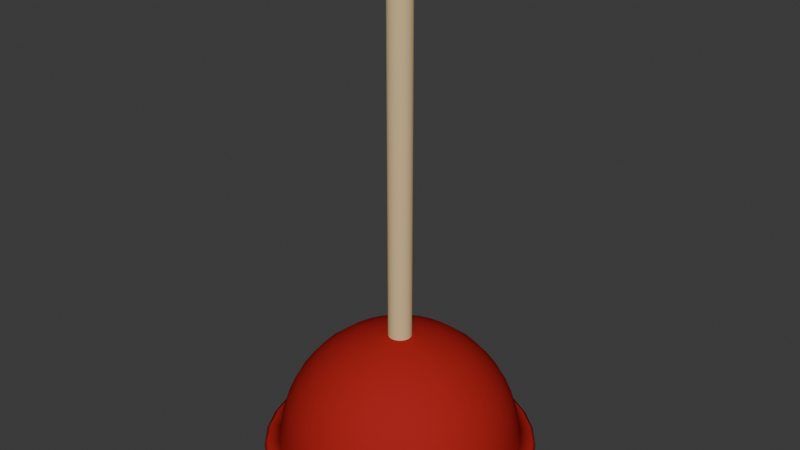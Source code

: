 # Source: pieza1Nave.blend  (saved by Blender 4.0.36; exported with 4.5.12 LTS)
import bpy
from mathutils import Matrix  # noqa: F401  (used for matrix-valued properties, if any)

bpy.ops.wm.read_factory_settings(use_empty=True)
scene = bpy.context.scene
scene.name = 'Scene'

# ---- collections
col_collection = bpy.data.collections.new('Collection'); scene.collection.children.link(col_collection)

# ---- materials (node trees are filled in below, after node groups)
mat_pasticomate = bpy.data.materials.new('PasticoMate')
mat_pasticomate.alpha_threshold = 0.0
mat_pasticomate.use_backface_culling = True
mat_pasticomate.use_transparent_shadow = False
mat_pasticomate.roughness = 0.5
mat_pasticomate.line_color = (0.0, 0.0, 0.0, 1.0)
mat_madera = bpy.data.materials.new('Madera')
mat_madera.use_transparent_shadow = False

# ---- material node trees
mat_pasticomate.use_nodes = True; mat_pasticomate.node_tree.nodes.clear()
_N = mat_pasticomate.node_tree.nodes; _L = mat_pasticomate.node_tree.links
n0 = _N.new('ShaderNodeOutputMaterial'); n0.name = 'Material Output'; n0.location = (300, 300)
n1 = _N.new('ShaderNodeBsdfPrincipled'); n1.name = 'Principled BSDF'; n1.location = (10, 300)
n1.inputs[0].default_value = (0.4015, 0.02008, 0.02008, 1.0)
n1.inputs[2].default_value = 0.8955
n1.inputs[3].default_value = 1.0
_L.new(n1.outputs[0], n0.inputs[0])
n0.is_active_output = True
mat_madera.use_nodes = True; mat_madera.node_tree.nodes.clear()
_N = mat_madera.node_tree.nodes; _L = mat_madera.node_tree.links
n0 = _N.new('ShaderNodeBsdfPrincipled'); n0.name = 'Principled BSDF'; n0.location = (10, 300)
n0.inputs[0].default_value = (0.7111, 0.537, 0.2802, 1.0)
n0.inputs[2].default_value = 1.0
n0.inputs[3].default_value = 1.0
n1 = _N.new('ShaderNodeOutputMaterial'); n1.name = 'Material Output'; n1.location = (300, 300)
_L.new(n0.outputs[0], n1.inputs[0])
n1.is_active_output = True

# ---- world
world_world = bpy.data.worlds.new('World'); scene.world = world_world
world_world.use_nodes = True; world_world.node_tree.nodes.clear()
_N = world_world.node_tree.nodes; _L = world_world.node_tree.links
n0 = _N.new('ShaderNodeOutputWorld'); n0.name = 'World Output'; n0.location = (300, 300)
n1 = _N.new('ShaderNodeBackground'); n1.name = 'Background'; n1.location = (10, 300)
n1.inputs[0].default_value = (0.05088, 0.05088, 0.05088, 1.0)
_L.new(n1.outputs[0], n0.inputs[0])
n0.is_active_output = True
world_world.color = (0.05088, 0.05088, 0.05088)
world_world.use_sun_shadow = False
world_world.sun_shadow_jitter_overblur = 0.0

# ---- meshes
me_cylinder = bpy.data.meshes.new('Cylinder')
me_cylinder.from_pydata([(0.0, 1.0, 0.6424), (4.748e-10, 0.7252, 2.617), (0.1951, 0.9808, 0.6424), (0.1415, 0.7113, 2.617), (0.3827, 0.9239, 0.6424), (0.2775, 0.67, 2.617), (0.5556, 0.8315, 0.6424), (0.4029, 0.603, 2.617), (0.7071, 0.7071, 0.6424), (0.5128, 0.5128, 2.617), (0.8315, 0.5556, 0.6424), (0.603, 0.4029, 2.617), (0.9239, 0.3827, 0.6424), (0.67, 0.2775, 2.617), (0.9808, 0.1951, 0.6424), (0.7113, 0.1415, 2.617), (1.0, 1.421e-14, 0.6424), (0.7252, -9.497e-10, 2.617), (0.9808, -0.1951, 0.6424), (0.7113, -0.1415, 2.617), (0.9239, -0.3827, 0.6424), (0.67, -0.2775, 2.617), (0.8315, -0.5556, 0.6424), (0.603, -0.4029, 2.617), (0.7071, -0.7071, 0.6424), (0.5128, -0.5128, 2.617), (0.5556, -0.8315, 0.6424), (0.4029, -0.603, 2.617), (0.3827, -0.9239, 0.6424), (0.2775, -0.67, 2.617), (0.1951, -0.9808, 0.6424), (0.1415, -0.7113, 2.617), (0.0, -1.0, 0.6424), (4.748e-10, -0.7252, 2.617), (-0.1951, -0.9808, 0.6424), (-0.1415, -0.7113, 2.617), (-0.3827, -0.9239, 0.6424), (-0.2775, -0.67, 2.617), (-0.5556, -0.8315, 0.6424), (-0.4029, -0.603, 2.617), (-0.7071, -0.7071, 0.6424), (-0.5128, -0.5128, 2.617), (-0.8315, -0.5556, 0.6424), (-0.603, -0.4029, 2.617), (-0.9239, -0.3827, 0.6424), (-0.67, -0.2775, 2.617), (-0.9808, -0.1951, 0.6424), (-0.7113, -0.1415, 2.617), (-1.0, 1.421e-14, 0.6424), (-0.7252, -9.497e-10, 2.617), (-0.9808, 0.1951, 0.6424), (-0.7113, 0.1415, 2.617), (-0.9239, 0.3827, 0.6424), (-0.67, 0.2775, 2.617), (-0.8315, 0.5556, 0.6424), (-0.603, 0.4029, 2.617), (-0.7071, 0.7071, 0.6424), (-0.5128, 0.5128, 2.617), (-0.5556, 0.8315, 0.6424), (-0.4029, 0.603, 2.617), (-0.3827, 0.9239, 0.6424), (-0.2775, 0.67, 2.617), (-0.1951, 0.9808, 0.6424), (-0.1415, 0.7113, 2.617), (0.0, 1.0, 2.594), (0.1951, 0.9808, 2.594), (0.3827, 0.9239, 2.594), (0.5556, 0.8315, 2.594), (0.7071, 0.7071, 2.594), (0.8315, 0.5556, 2.594), (0.9239, 0.3827, 2.594), (0.9808, 0.1951, 2.594), (1.0, 1.421e-14, 2.594), (0.9808, -0.1951, 2.594), (0.9239, -0.3827, 2.594), (0.8315, -0.5556, 2.594), (0.7071, -0.7071, 2.594), (0.5556, -0.8315, 2.594), (0.3827, -0.9239, 2.594), (0.1951, -0.9808, 2.594), (0.0, -1.0, 2.594), (-0.1951, -0.9808, 2.594), (-0.3827, -0.9239, 2.594), (-0.5556, -0.8315, 2.594), (-0.7071, -0.7071, 2.594), (-0.8315, -0.5556, 2.594), (-0.9239, -0.3827, 2.594), (-0.9808, -0.1951, 2.594), (-1.0, 1.421e-14, 2.594), (-0.9808, 0.1951, 2.594), (-0.9239, 0.3827, 2.594), (-0.8315, 0.5556, 2.594), (-0.7071, 0.7071, 2.594), (-0.5556, 0.8315, 2.594), (-0.3827, 0.9239, 2.594), (-0.1951, 0.9808, 2.594), (0.0, 5.71, 0.5427), (0.0, 8.545, 0.3626), (0.0, 10.08, 0.1273), (0.0, 10.28, 0.0), (0.3911, 1.966, 0.6401), (0.7673, 3.857, 0.603), (1.114, 5.6, 0.5427), (1.418, 7.127, 0.4615), (1.667, 8.381, 0.3626), (1.852, 9.312, 0.2498), (1.966, 9.886, 0.1273), (2.005, 10.08, 0.0), (0.7673, 1.852, 0.6401), (1.505, 3.633, 0.603), (2.185, 5.275, 0.5427), (2.781, 6.714, 0.4615), (3.27, 7.895, 0.3626), (3.633, 8.772, 0.2498), (3.857, 9.312, 0.1273), (3.933, 9.495, 0.0), (1.114, 1.667, 0.6401), (2.185, 3.27, 0.603), (3.172, 4.747, 0.5427), (4.037, 6.042, 0.4615), (4.747, 7.105, 0.3626), (5.275, 7.895, 0.2498), (5.6, 8.381, 0.1273), (5.71, 8.545, 0.0), (1.418, 1.418, 0.6401), (2.781, 2.781, 0.603), (4.037, 4.037, 0.5427), (5.138, 5.138, 0.4615), (6.042, 6.042, 0.3626), (6.714, 6.714, 0.2498), (7.127, 7.127, 0.1273), (7.267, 7.267, 0.0), (1.667, 1.114, 0.6401), (3.27, 2.185, 0.603), (4.747, 3.172, 0.5427), (6.042, 4.037, 0.4615), (7.105, 4.747, 0.3626), (7.895, 5.275, 0.2498), (8.381, 5.6, 0.1273), (8.545, 5.71, 0.0), (0.0, 1.421e-14, 0.6526), (1.852, 0.7673, 0.6401), (3.633, 1.505, 0.603), (5.275, 2.185, 0.5427), (6.714, 2.781, 0.4615), (7.895, 3.27, 0.3626), (8.772, 3.633, 0.2498), (9.312, 3.857, 0.1273), (9.495, 3.933, 0.0), (1.966, 0.3911, 0.6401), (3.857, 0.7673, 0.603), (5.6, 1.114, 0.5427), (7.127, 1.418, 0.4615), (8.381, 1.667, 0.3626), (9.312, 1.852, 0.2498), (9.886, 1.966, 0.1273), (10.08, 2.005, 0.0), (2.005, -1.149e-07, 0.6401), (3.933, -2.297e-07, 0.603), (5.71, -5.36e-07, 0.5427), (7.267, 1.531e-07, 0.4615), (8.545, -9.188e-07, 0.3626), (9.495, 4.594e-07, 0.2498), (10.08, -9.188e-07, 0.1273), (10.28, -1.685e-06, 0.0), (1.966, -0.3911, 0.6401), (3.857, -0.7673, 0.603), (5.6, -1.114, 0.5427), (7.127, -1.418, 0.4615), (8.381, -1.667, 0.3626), (9.312, -1.852, 0.2498), (9.886, -1.966, 0.1273), (10.08, -2.005, 0.0), (1.852, -0.7673, 0.6401), (3.633, -1.505, 0.603), (5.275, -2.185, 0.5427), (6.714, -2.781, 0.4615), (7.895, -3.27, 0.3626), (8.772, -3.633, 0.2498), (9.312, -3.857, 0.1273), (9.495, -3.933, 0.0), (1.667, -1.114, 0.6401), (3.27, -2.185, 0.603), (4.747, -3.172, 0.5427), (6.042, -4.037, 0.4615), (7.105, -4.747, 0.3626), (7.895, -5.275, 0.2498), (8.381, -5.6, 0.1273), (8.545, -5.71, 0.0), (1.418, -1.418, 0.6401), (2.781, -2.781, 0.603), (4.037, -4.037, 0.5427), (5.138, -5.138, 0.4615), (6.042, -6.042, 0.3626), (6.714, -6.714, 0.2498), (7.127, -7.127, 0.1273), (7.267, -7.267, 0.0), (1.114, -1.667, 0.6401), (2.185, -3.27, 0.603), (3.172, -4.747, 0.5427), (4.037, -6.042, 0.4615), (4.747, -7.105, 0.3626), (5.275, -7.895, 0.2498), (5.6, -8.381, 0.1273), (5.71, -8.545, 0.0), (0.7673, -1.852, 0.6401), (1.505, -3.633, 0.603), (2.185, -5.275, 0.5427), (2.781, -6.714, 0.4615), (3.27, -7.895, 0.3626), (3.633, -8.772, 0.2498), (3.857, -9.312, 0.1273), (3.933, -9.495, 0.0), (0.3911, -1.966, 0.6401), (0.7673, -3.857, 0.603), (1.114, -5.6, 0.5427), (1.418, -7.127, 0.4615), (1.667, -8.381, 0.3626), (1.852, -9.312, 0.2498), (1.966, -9.886, 0.1273), (2.005, -10.08, 0.0), (-7.657e-08, -2.005, 0.6401), (-5.36e-07, -3.933, 0.603), (-9.954e-07, -5.71, 0.5427), (-1.531e-07, -7.267, 0.4615), (-1.072e-06, -8.545, 0.3626), (3.063e-07, -9.495, 0.2498), (-1.378e-06, -10.08, 0.1273), (-3.369e-06, -10.28, 0.0), (-0.3911, -1.966, 0.6401), (-0.7673, -3.857, 0.603), (-1.114, -5.6, 0.5427), (-1.418, -7.127, 0.4615), (-1.667, -8.381, 0.3626), (-1.852, -9.312, 0.2498), (-1.966, -9.886, 0.1273), (-2.005, -10.08, 0.0), (-0.7673, -1.852, 0.6401), (-1.505, -3.633, 0.603), (-2.185, -5.275, 0.5427), (-2.781, -6.714, 0.4615), (-3.27, -7.895, 0.3626), (-3.633, -8.772, 0.2498), (-3.857, -9.312, 0.1273), (-3.933, -9.495, 0.0), (-1.114, -1.667, 0.6401), (-2.185, -3.27, 0.603), (-3.172, -4.747, 0.5427), (-4.037, -6.042, 0.4615), (-4.747, -7.105, 0.3626), (-5.275, -7.895, 0.2498), (-5.6, -8.381, 0.1273), (-5.71, -8.545, 0.0), (-1.418, -1.418, 0.6401), (-2.781, -2.781, 0.603), (-4.037, -4.037, 0.5427), (-5.138, -5.138, 0.4615), (-6.042, -6.042, 0.3626), (-6.714, -6.714, 0.2498), (-7.127, -7.127, 0.1273), (-7.267, -7.267, 0.0), (-1.667, -1.114, 0.6401), (-3.27, -2.185, 0.603), (-4.747, -3.172, 0.5427), (-6.042, -4.037, 0.4615), (-7.105, -4.747, 0.3626), (-7.895, -5.275, 0.2498), (-8.381, -5.6, 0.1273), (-8.545, -5.71, 0.0), (-1.852, -0.7673, 0.6401), (-3.633, -1.505, 0.603), (-5.275, -2.185, 0.5427), (-6.714, -2.781, 0.4615), (-7.895, -3.27, 0.3626), (-8.772, -3.633, 0.2498), (-9.312, -3.857, 0.1273), (-9.495, -3.933, 0.0), (-1.966, -0.3911, 0.6401), (-3.857, -0.7673, 0.603), (-5.6, -1.114, 0.5427), (-7.127, -1.418, 0.4615), (-8.381, -1.667, 0.3626), (-9.312, -1.852, 0.2498), (-9.886, -1.966, 0.1273), (-10.08, -2.005, 0.0), (-2.005, 1.914e-07, 0.6401), (-3.933, 5.36e-07, 0.603), (-5.71, 1.531e-06, 0.5427), (-7.267, 3.063e-07, 0.4615), (-8.545, 1.685e-06, 0.3626), (-9.495, 1.531e-07, 0.2498), (-10.08, 2.757e-06, 0.1273), (-10.28, 4.594e-06, 0.0), (-1.966, 0.3911, 0.6401), (-3.857, 0.7673, 0.603), (-5.6, 1.114, 0.5427), (-7.127, 1.418, 0.4615), (-8.381, 1.667, 0.3626), (-9.312, 1.852, 0.2498), (-9.886, 1.966, 0.1273), (-10.08, 2.005, 0.0), (-1.852, 0.7673, 0.6401), (-3.633, 1.505, 0.603), (-5.275, 2.185, 0.5427), (-6.714, 2.781, 0.4615), (-7.895, 3.27, 0.3626), (-8.772, 3.633, 0.2498), (-9.312, 3.857, 0.1273), (-9.495, 3.933, 0.0), (-1.667, 1.114, 0.6401), (-3.27, 2.185, 0.603), (-4.747, 3.172, 0.5427), (-6.042, 4.037, 0.4615), (-7.105, 4.747, 0.3626), (-7.895, 5.275, 0.2498), (-8.381, 5.6, 0.1273), (-8.545, 5.71, 0.0), (-1.418, 1.418, 0.6401), (-2.781, 2.781, 0.603), (-4.037, 4.037, 0.5427), (-5.138, 5.138, 0.4615), (-6.042, 6.042, 0.3626), (-6.714, 6.714, 0.2498), (-7.127, 7.127, 0.1273), (-7.267, 7.267, 0.0), (-1.114, 1.667, 0.6401), (-2.185, 3.27, 0.603), (-3.172, 4.747, 0.5427), (-4.037, 6.042, 0.4615), (-4.747, 7.105, 0.3626), (-5.275, 7.895, 0.2498), (-5.6, 8.381, 0.1273), (-5.71, 8.545, 0.0), (-0.7673, 1.852, 0.6401), (-1.505, 3.633, 0.603), (-2.185, 5.275, 0.5427), (-2.781, 6.714, 0.4615), (-3.27, 7.895, 0.3626), (-3.633, 8.772, 0.2498), (-3.857, 9.312, 0.1273), (-3.933, 9.495, 0.0), (-0.3911, 1.966, 0.6401), (-0.7673, 3.857, 0.603), (-1.114, 5.6, 0.5427), (-1.418, 7.127, 0.4615), (-1.667, 8.381, 0.3626), (-1.852, 9.312, 0.2498), (-1.966, 9.886, 0.1273), (-2.005, 10.08, 0.0), (1.531e-07, 2.005, 0.6401), (6.891e-07, 3.933, 0.603), (9.188e-07, 7.267, 0.4615), (6.126e-07, 9.495, 0.2498), (-1.852e-07, 11.3, 0.0), (2.205, 11.09, 0.0), (4.326, 10.44, 0.0), (6.281, 9.4, 0.0), (7.994, 7.994, 0.0), (9.4, 6.281, 0.0), (10.44, 4.326, 0.0), (11.09, 2.205, 0.0), (11.3, -1.977e-06, 0.0), (11.09, -2.205, 0.0), (10.44, -4.326, 0.0), (9.4, -6.281, 0.0), (7.994, -7.994, 0.0), (6.281, -9.4, 0.0), (4.326, -10.44, 0.0), (2.205, -11.09, 0.0), (-3.891e-06, -11.3, 0.0), (-2.205, -11.09, 0.0), (-4.326, -10.44, 0.0), (-6.281, -9.4, 0.0), (-7.994, -7.994, 0.0), (-9.4, -6.281, 0.0), (-10.44, -4.326, 0.0), (-11.09, -2.205, 0.0), (-11.3, 4.929e-06, 0.0), (-11.09, 2.205, 0.0), (-10.44, 4.326, 0.0), (-9.399, 6.281, 0.0), (-7.994, 7.994, 0.0), (-6.281, 9.4, 0.0), (-4.326, 10.44, 0.0), (-2.205, 11.09, 0.0), (-1.852e-07, 11.3, -0.0494), (2.205, 11.09, -0.0494), (4.326, 10.44, -0.0494), (6.281, 9.4, -0.0494), (7.994, 7.994, -0.0494), (9.4, 6.281, -0.0494), (10.44, 4.326, -0.0494), (11.09, 2.205, -0.0494), (11.3, -1.977e-06, -0.0494), (11.09, -2.205, -0.0494), (10.44, -4.326, -0.0494), (9.4, -6.281, -0.0494), (7.994, -7.994, -0.0494), (6.281, -9.4, -0.0494), (4.326, -10.44, -0.0494), (2.205, -11.09, -0.0494), (-3.891e-06, -11.3, -0.0494), (-2.205, -11.09, -0.0494), (-4.326, -10.44, -0.0494), (-6.281, -9.4, -0.0494), (-7.994, -7.994, -0.0494), (-9.4, -6.281, -0.0494), (-10.44, -4.326, -0.0494), (-11.09, -2.205, -0.0494), (-11.3, 4.929e-06, -0.0494), (-11.09, 2.205, -0.0494), (-10.44, 4.326, -0.0494), (-9.399, 6.281, -0.0494), (-7.994, 7.994, -0.0494), (-6.281, 9.4, -0.0494), (-4.326, 10.44, -0.0494), (-2.205, 11.09, -0.0494), (4.064e-08, 10.17, -0.0494), (1.985, 9.979, -0.0494), (3.894, 9.4, -0.0494), (5.652, 8.46, -0.0494), (7.194, 7.194, -0.0494), (8.46, 5.652, -0.0494), (9.4, 3.894, -0.0494), (9.979, 1.985, -0.0494), (10.17, -1.68e-06, -0.0494), (9.979, -1.985, -0.0494), (9.4, -3.894, -0.0494), (8.46, -5.652, -0.0494), (7.194, -7.194, -0.0494), (5.652, -8.46, -0.0494), (3.894, -9.4, -0.0494), (1.985, -9.979, -0.0494), (-3.295e-06, -10.17, -0.0494), (-1.985, -9.979, -0.0494), (-3.894, -9.4, -0.0494), (-5.652, -8.46, -0.0494), (-7.194, -7.194, -0.0494), (-8.46, -5.652, -0.0494), (-9.4, -3.894, -0.0494), (-9.979, -1.985, -0.0494), (-10.17, 4.536e-06, -0.0494), (-9.979, 1.985, -0.0494), (-9.4, 3.894, -0.0494), (-8.46, 5.652, -0.0494), (-7.194, 7.194, -0.0494), (-5.652, 8.46, -0.0494), (-3.893, 9.4, -0.0494), (-1.985, 9.979, -0.0494), (9.654e-07, 5.868, 0.2043), (1.145, 5.755, 0.2043), (2.246, 5.421, 0.2043), (3.26, 4.879, 0.2043), (4.149, 4.149, 0.2043), (4.879, 3.26, 0.2043), (5.421, 2.246, 0.2043), (5.755, 1.145, 0.2043), (5.868, -5.01e-07, 0.2043), (5.755, -1.145, 0.2043), (5.421, -2.246, 0.2043), (4.879, -3.26, 0.2043), (4.149, -4.149, 0.2043), (3.26, -4.879, 0.2043), (2.246, -5.421, 0.2043), (1.145, -5.755, 0.2043), (-9.583e-07, -5.868, 0.2043), (-1.145, -5.755, 0.2043), (-2.246, -5.421, 0.2043), (-3.26, -4.879, 0.2043), (-4.149, -4.149, 0.2043), (-4.879, -3.26, 0.2043), (-5.421, -2.246, 0.2043), (-5.755, -1.145, 0.2043), (-5.868, 3.084e-06, 0.2043), (-5.755, 1.145, 0.2043), (-5.421, 2.246, 0.2043), (-4.879, 3.26, 0.2043), (-4.149, 4.149, 0.2043), (-3.26, 4.879, 0.2043), (-2.246, 5.421, 0.2043), (-1.145, 5.755, 0.2043), (2.26, 11.36, -0.009572), (-2.377e-07, 11.59, -0.009572), (4.434, 10.7, -0.009572), (6.437, 9.634, -0.009572), (8.193, 8.193, -0.009572), (9.634, 6.437, -0.009572), (10.7, 4.434, -0.009572), (11.36, 2.26, -0.009572), (11.59, -2.049e-06, -0.009572), (11.36, -2.26, -0.009572), (10.7, -4.434, -0.009572), (9.634, -6.437, -0.009572), (8.193, -8.193, -0.009572), (6.437, -9.634, -0.009572), (4.434, -10.7, -0.009572), (2.26, -11.36, -0.009572), (-4.036e-06, -11.59, -0.009572), (-2.26, -11.36, -0.009572), (-4.434, -10.7, -0.009572), (-6.437, -9.634, -0.009572), (-8.193, -8.193, -0.009572), (-9.634, -6.437, -0.009572), (-10.7, -4.434, -0.009572), (-11.36, -2.26, -0.009572), (-11.59, 5.029e-06, -0.009572), (-11.36, 2.26, -0.009572), (-10.7, 4.434, -0.009572), (-9.634, 6.437, -0.009572), (-8.193, 8.193, -0.009572), (-6.437, 9.634, -0.009572), (-4.434, 10.7, -0.009572), (-2.26, 11.36, -0.009572), (2.26, 11.36, -0.03983), (-2.377e-07, 11.59, -0.03983), (4.434, 10.7, -0.03983), (6.437, 9.634, -0.03983), (8.193, 8.193, -0.03983), (9.634, 6.437, -0.03983), (10.7, 4.434, -0.03983), (11.36, 2.26, -0.03983), (11.59, -2.049e-06, -0.03983), (11.36, -2.26, -0.03983), (10.7, -4.434, -0.03983), (9.634, -6.437, -0.03983), (8.193, -8.193, -0.03983), (6.437, -9.634, -0.03983), (4.434, -10.7, -0.03983), (2.26, -11.36, -0.03983), (-4.036e-06, -11.59, -0.03983), (-2.26, -11.36, -0.03983), (-4.434, -10.7, -0.03983), (-6.437, -9.634, -0.03983), (-8.193, -8.193, -0.03983), (-9.634, -6.437, -0.03983), (-10.7, -4.434, -0.03983), (-11.36, -2.26, -0.03983), (-11.59, 5.029e-06, -0.03983), (-11.36, 2.26, -0.03983), (-10.7, 4.434, -0.03983), (-9.634, 6.437, -0.03983), (-8.193, 8.193, -0.03983), (-6.437, 9.634, -0.03983), (-4.434, 10.7, -0.03983), (-2.26, 11.36, -0.03983)], [], [(64, 1, 3, 65), (65, 3, 5, 66), (66, 5, 7, 67), (67, 7, 9, 68), (68, 9, 11, 69), (69, 11, 13, 70), (70, 13, 15, 71), (71, 15, 17, 72), (72, 17, 19, 73), (73, 19, 21, 74), (74, 21, 23, 75), (75, 23, 25, 76), (76, 25, 27, 77), (77, 27, 29, 78), (78, 29, 31, 79), (79, 31, 33, 80), (80, 33, 35, 81), (81, 35, 37, 82), (82, 37, 39, 83), (83, 39, 41, 84), (84, 41, 43, 85), (85, 43, 45, 86), (86, 45, 47, 87), (87, 47, 49, 88), (88, 49, 51, 89), (89, 51, 53, 90), (90, 53, 55, 91), (91, 55, 57, 92), (92, 57, 59, 93), (93, 59, 61, 94), (3, 1, 63, 61, 59, 57, 55, 53, 51, 49, 47, 45, 43, 41, 39, 37, 35, 33, 31, 29, 27, 25, 23, 21, 19, 17, 15, 13, 11, 9, 7, 5), (94, 61, 63, 95), (95, 63, 1, 64), (62, 95, 64, 0), (60, 94, 95, 62), (58, 93, 94, 60), (56, 92, 93, 58), (54, 91, 92, 56), (52, 90, 91, 54), (50, 89, 90, 52), (48, 88, 89, 50), (46, 87, 88, 48), (44, 86, 87, 46), (42, 85, 86, 44), (40, 84, 85, 42), (38, 83, 84, 40), (36, 82, 83, 38), (34, 81, 82, 36), (32, 80, 81, 34), (30, 79, 80, 32), (28, 78, 79, 30), (26, 77, 78, 28), (24, 76, 77, 26), (22, 75, 76, 24), (20, 74, 75, 22), (18, 73, 74, 20), (16, 72, 73, 18), (14, 71, 72, 16), (12, 70, 71, 14), (10, 69, 70, 12), (8, 68, 69, 10), (6, 67, 68, 8), (4, 66, 67, 6), (2, 65, 66, 4), (0, 64, 65, 2), (99, 98, 106, 107), (349, 140, 100), (350, 349, 100, 101), (96, 350, 101, 102), (351, 96, 102, 103), (97, 351, 103, 104), (352, 97, 104, 105), (98, 352, 105, 106), (106, 105, 113, 114), (107, 106, 114, 115), (100, 140, 108), (101, 100, 108, 109), (102, 101, 109, 110), (103, 102, 110, 111), (104, 103, 111, 112), (105, 104, 112, 113), (110, 109, 117, 118), (111, 110, 118, 119), (112, 111, 119, 120), (113, 112, 120, 121), (114, 113, 121, 122), (115, 114, 122, 123), (108, 140, 116), (109, 108, 116, 117), (122, 121, 129, 130), (123, 122, 130, 131), (116, 140, 124), (117, 116, 124, 125), (118, 117, 125, 126), (119, 118, 126, 127), (120, 119, 127, 128), (121, 120, 128, 129), (127, 126, 134, 135), (128, 127, 135, 136), (129, 128, 136, 137), (130, 129, 137, 138), (131, 130, 138, 139), (124, 140, 132), (125, 124, 132, 133), (126, 125, 133, 134), (139, 138, 147, 148), (132, 140, 141), (133, 132, 141, 142), (134, 133, 142, 143), (135, 134, 143, 144), (136, 135, 144, 145), (137, 136, 145, 146), (138, 137, 146, 147), (144, 143, 151, 152), (145, 144, 152, 153), (146, 145, 153, 154), (147, 146, 154, 155), (148, 147, 155, 156), (141, 140, 149), (142, 141, 149, 150), (143, 142, 150, 151), (156, 155, 163, 164), (149, 140, 157), (150, 149, 157, 158), (151, 150, 158, 159), (152, 151, 159, 160), (153, 152, 160, 161), (154, 153, 161, 162), (155, 154, 162, 163), (161, 160, 168, 169), (162, 161, 169, 170), (163, 162, 170, 171), (164, 163, 171, 172), (157, 140, 165), (158, 157, 165, 166), (159, 158, 166, 167), (160, 159, 167, 168), (166, 165, 173, 174), (167, 166, 174, 175), (168, 167, 175, 176), (169, 168, 176, 177), (170, 169, 177, 178), (171, 170, 178, 179), (172, 171, 179, 180), (165, 140, 173), (178, 177, 185, 186), (179, 178, 186, 187), (180, 179, 187, 188), (173, 140, 181), (174, 173, 181, 182), (175, 174, 182, 183), (176, 175, 183, 184), (177, 176, 184, 185), (182, 181, 189, 190), (183, 182, 190, 191), (184, 183, 191, 192), (185, 184, 192, 193), (186, 185, 193, 194), (187, 186, 194, 195), (188, 187, 195, 196), (181, 140, 189), (194, 193, 201, 202), (195, 194, 202, 203), (196, 195, 203, 204), (189, 140, 197), (190, 189, 197, 198), (191, 190, 198, 199), (192, 191, 199, 200), (193, 192, 200, 201), (199, 198, 206, 207), (200, 199, 207, 208), (201, 200, 208, 209), (202, 201, 209, 210), (203, 202, 210, 211), (204, 203, 211, 212), (197, 140, 205), (198, 197, 205, 206), (211, 210, 218, 219), (212, 211, 219, 220), (205, 140, 213), (206, 205, 213, 214), (207, 206, 214, 215), (208, 207, 215, 216), (209, 208, 216, 217), (210, 209, 217, 218), (215, 214, 222, 223), (216, 215, 223, 224), (217, 216, 224, 225), (218, 217, 225, 226), (219, 218, 226, 227), (220, 219, 227, 228), (213, 140, 221), (214, 213, 221, 222), (227, 226, 234, 235), (228, 227, 235, 236), (221, 140, 229), (222, 221, 229, 230), (223, 222, 230, 231), (224, 223, 231, 232), (225, 224, 232, 233), (226, 225, 233, 234), (232, 231, 239, 240), (233, 232, 240, 241), (234, 233, 241, 242), (235, 234, 242, 243), (236, 235, 243, 244), (229, 140, 237), (230, 229, 237, 238), (231, 230, 238, 239), (244, 243, 251, 252), (237, 140, 245), (238, 237, 245, 246), (239, 238, 246, 247), (240, 239, 247, 248), (241, 240, 248, 249), (242, 241, 249, 250), (243, 242, 250, 251), (249, 248, 256, 257), (250, 249, 257, 258), (251, 250, 258, 259), (252, 251, 259, 260), (245, 140, 253), (246, 245, 253, 254), (247, 246, 254, 255), (248, 247, 255, 256), (253, 140, 261), (254, 253, 261, 262), (255, 254, 262, 263), (256, 255, 263, 264), (257, 256, 264, 265), (258, 257, 265, 266), (259, 258, 266, 267), (260, 259, 267, 268), (265, 264, 272, 273), (266, 265, 273, 274), (267, 266, 274, 275), (268, 267, 275, 276), (261, 140, 269), (262, 261, 269, 270), (263, 262, 270, 271), (264, 263, 271, 272), (270, 269, 277, 278), (271, 270, 278, 279), (272, 271, 279, 280), (273, 272, 280, 281), (274, 273, 281, 282), (275, 274, 282, 283), (276, 275, 283, 284), (269, 140, 277), (282, 281, 289, 290), (283, 282, 290, 291), (284, 283, 291, 292), (277, 140, 285), (278, 277, 285, 286), (279, 278, 286, 287), (280, 279, 287, 288), (281, 280, 288, 289), (286, 285, 293, 294), (287, 286, 294, 295), (288, 287, 295, 296), (289, 288, 296, 297), (290, 289, 297, 298), (291, 290, 298, 299), (292, 291, 299, 300), (285, 140, 293), (298, 297, 305, 306), (299, 298, 306, 307), (300, 299, 307, 308), (293, 140, 301), (294, 293, 301, 302), (295, 294, 302, 303), (296, 295, 303, 304), (297, 296, 304, 305), (303, 302, 310, 311), (304, 303, 311, 312), (305, 304, 312, 313), (306, 305, 313, 314), (307, 306, 314, 315), (308, 307, 315, 316), (301, 140, 309), (302, 301, 309, 310), (315, 314, 322, 323), (316, 315, 323, 324), (309, 140, 317), (310, 309, 317, 318), (311, 310, 318, 319), (312, 311, 319, 320), (313, 312, 320, 321), (314, 313, 321, 322), (320, 319, 327, 328), (321, 320, 328, 329), (322, 321, 329, 330), (323, 322, 330, 331), (324, 323, 331, 332), (317, 140, 325), (318, 317, 325, 326), (319, 318, 326, 327), (332, 331, 339, 340), (325, 140, 333), (326, 325, 333, 334), (327, 326, 334, 335), (328, 327, 335, 336), (329, 328, 336, 337), (330, 329, 337, 338), (331, 330, 338, 339), (336, 335, 343, 344), (337, 336, 344, 345), (338, 337, 345, 346), (339, 338, 346, 347), (340, 339, 347, 348), (333, 140, 341), (334, 333, 341, 342), (335, 334, 342, 343), (348, 347, 98, 99), (341, 140, 349), (342, 341, 349, 350), (343, 342, 350, 96), (344, 343, 96, 351), (345, 344, 351, 97), (346, 345, 97, 352), (347, 346, 352, 98), (340, 348, 384, 383), (284, 292, 377, 376), (204, 212, 367, 366), (228, 236, 370, 369), (172, 180, 363, 362), (148, 156, 360, 359), (244, 252, 372, 371), (107, 115, 355, 354), (300, 308, 379, 378), (99, 107, 354, 353), (220, 228, 369, 368), (164, 172, 362, 361), (316, 324, 381, 380), (292, 300, 378, 377), (236, 244, 371, 370), (180, 188, 364, 363), (123, 131, 357, 356), (332, 340, 383, 382), (260, 268, 374, 373), (348, 99, 353, 384), (308, 316, 380, 379), (252, 260, 373, 372), (139, 148, 359, 358), (115, 123, 356, 355), (276, 284, 376, 375), (196, 204, 366, 365), (324, 332, 382, 381), (131, 139, 358, 357), (268, 276, 375, 374), (212, 220, 368, 367), (188, 196, 365, 364), (156, 164, 361, 360), (382, 383, 511, 510), (403, 402, 530, 531), (355, 356, 484, 483), (381, 382, 510, 509), (402, 401, 529, 530), (354, 355, 483, 481), (380, 381, 509, 508), (401, 400, 528, 529), (353, 354, 481, 482), (379, 380, 508, 507), (400, 399, 527, 528), (378, 379, 507, 506), (399, 398, 526, 527), (377, 378, 506, 505), (398, 397, 525, 526), (376, 377, 505, 504), (397, 396, 524, 525), (375, 376, 504, 503), (396, 395, 523, 524), (374, 375, 503, 502), (395, 394, 522, 523), (373, 374, 502, 501), (394, 393, 521, 522), (372, 373, 501, 500), (393, 392, 520, 521), (371, 372, 500, 499), (392, 391, 519, 520), (370, 371, 499, 498), (391, 390, 518, 519), (385, 416, 544, 514), (369, 370, 498, 497), (390, 389, 517, 518), (415, 416, 448, 447), (402, 403, 435, 434), (389, 390, 422, 421), (416, 385, 417, 448), (403, 404, 436, 435), (390, 391, 423, 422), (404, 405, 437, 436), (391, 392, 424, 423), (405, 406, 438, 437), (392, 393, 425, 424), (406, 407, 439, 438), (393, 394, 426, 425), (407, 408, 440, 439), (394, 395, 427, 426), (408, 409, 441, 440), (395, 396, 428, 427), (409, 410, 442, 441), (396, 397, 429, 428), (410, 411, 443, 442), (397, 398, 430, 429), (411, 412, 444, 443), (398, 399, 431, 430), (385, 386, 418, 417), (412, 413, 445, 444), (399, 400, 432, 431), (386, 387, 419, 418), (413, 414, 446, 445), (400, 401, 433, 432), (387, 388, 420, 419), (414, 415, 447, 446), (401, 402, 434, 433), (388, 389, 421, 420), (418, 419, 451, 450), (445, 446, 478, 477), (432, 433, 465, 464), (419, 420, 452, 451), (446, 447, 479, 478), (433, 434, 466, 465), (420, 421, 453, 452), (447, 448, 480, 479), (434, 435, 467, 466), (421, 422, 454, 453), (448, 417, 449, 480), (435, 436, 468, 467), (422, 423, 455, 454), (436, 437, 469, 468), (423, 424, 456, 455), (437, 438, 470, 469), (424, 425, 457, 456), (438, 439, 471, 470), (425, 426, 458, 457), (439, 440, 472, 471), (426, 427, 459, 458), (440, 441, 473, 472), (427, 428, 460, 459), (441, 442, 474, 473), (428, 429, 461, 460), (442, 443, 475, 474), (429, 430, 462, 461), (443, 444, 476, 475), (430, 431, 463, 462), (417, 418, 450, 449), (444, 445, 477, 476), (431, 432, 464, 463), (450, 451, 452, 453, 454, 455, 456, 457, 458, 459, 460, 461, 462, 463, 464, 465, 466, 467, 468, 469, 470, 471, 472, 473, 474, 475, 476, 477, 478, 479, 480, 449), (495, 496, 528, 527), (481, 483, 515, 513), (509, 510, 542, 541), (496, 497, 529, 528), (483, 484, 516, 515), (510, 511, 543, 542), (497, 498, 530, 529), (484, 485, 517, 516), (511, 512, 544, 543), (498, 499, 531, 530), (485, 486, 518, 517), (512, 482, 514, 544), (499, 500, 532, 531), (486, 487, 519, 518), (500, 501, 533, 532), (487, 488, 520, 519), (501, 502, 534, 533), (488, 489, 521, 520), (502, 503, 535, 534), (489, 490, 522, 521), (503, 504, 536, 535), (490, 491, 523, 522), (504, 505, 537, 536), (491, 492, 524, 523), (505, 506, 538, 537), (492, 493, 525, 524), (506, 507, 539, 538), (493, 494, 526, 525), (507, 508, 540, 539), (494, 495, 527, 526), (482, 481, 513, 514), (508, 509, 541, 540), (356, 357, 485, 484), (404, 403, 531, 532), (383, 384, 512, 511), (357, 358, 486, 485), (405, 404, 532, 533), (384, 353, 482, 512), (358, 359, 487, 486), (406, 405, 533, 534), (359, 360, 488, 487), (407, 406, 534, 535), (360, 361, 489, 488), (408, 407, 535, 536), (361, 362, 490, 489), (409, 408, 536, 537), (362, 363, 491, 490), (410, 409, 537, 538), (363, 364, 492, 491), (411, 410, 538, 539), (364, 365, 493, 492), (412, 411, 539, 540), (386, 385, 514, 513), (365, 366, 494, 493), (413, 412, 540, 541), (387, 386, 513, 515), (366, 367, 495, 494), (414, 413, 541, 542), (388, 387, 515, 516), (367, 368, 496, 495), (415, 414, 542, 543), (389, 388, 516, 517), (368, 369, 497, 496), (416, 415, 543, 544)])
me_cylinder.polygons.foreach_set('use_smooth', [True] * 514)
me_cylinder.polygons.foreach_set('material_index', [1, 1, 1, 1, 1, 1, 1, 1, 1, 1, 1, 1, 1, 1, 1, 1, 1, 1, 1, 1, 1, 1, 1, 1, 1, 1, 1, 1, 1, 1, 1, 1, 1, 1, 1, 1, 1, 1, 1, 1, 1, 1, 1, 1, 1, 1, 1, 1, 1, 1, 1, 1, 1, 1, 1, 1, 1, 1, 1, 1, 1, 1, 1, 1, 1, 0, 0, 0, 0, 0, 0, 0, 0, 0, 0, 0, 0, 0, 0, 0, 0, 0, 0, 0, 0, 0, 0, 0, 0, 0, 0, 0, 0, 0, 0, 0, 0, 0, 0, 0, 0, 0, 0, 0, 0, 0, 0, 0, 0, 0, 0, 0, 0, 0, 0, 0, 0, 0, 0, 0, 0, 0, 0, 0, 0, 0, 0, 0, 0, 0, 0, 0, 0, 0, 0, 0, 0, 0, 0, 0, 0, 0, 0, 0, 0, 0, 0, 0, 0, 0, 0, 0, 0, 0, 0, 0, 0, 0, 0, 0, 0, 0, 0, 0, 0, 0, 0, 0, 0, 0, 0, 0, 0, 0, 0, 0, 0, 0, 0, 0, 0, 0, 0, 0, 0, 0, 0, 0, 0, 0, 0, 0, 0, 0, 0, 0, 0, 0, 0, 0, 0, 0, 0, 0, 0, 0, 0, 0, 0, 0, 0, 0, 0, 0, 0, 0, 0, 0, 0, 0, 0, 0, 0, 0, 0, 0, 0, 0, 0, 0, 0, 0, 0, 0, 0, 0, 0, 0, 0, 0, 0, 0, 0, 0, 0, 0, 0, 0, 0, 0, 0, 0, 0, 0, 0, 0, 0, 0, 0, 0, 0, 0, 0, 0, 0, 0, 0, 0, 0, 0, 0, 0, 0, 0, 0, 0, 0, 0, 0, 0, 0, 0, 0, 0, 0, 0, 0, 0, 0, 0, 0, 0, 0, 0, 0, 0, 0, 0, 0, 0, 0, 0, 0, 0, 0, 0, 0, 0, 0, 0, 0, 0, 0, 0, 0, 0, 0, 0, 0, 0, 0, 0, 0, 0, 0, 0, 0, 0, 0, 0, 0, 0, 0, 0, 0, 0, 0, 0, 0, 0, 0, 0, 0, 0, 0, 0, 0, 0, 0, 0, 0, 0, 0, 0, 0, 0, 0, 0, 0, 0, 0, 0, 0, 0, 0, 0, 0, 0, 0, 0, 0, 0, 0, 0, 0, 0, 0, 0, 0, 0, 0, 0, 0, 0, 0, 0, 0, 0, 0, 0, 0, 0, 0, 0, 0, 0, 0, 0, 0, 0, 0, 0, 0, 0, 0, 0, 0, 0, 0, 0, 0, 0, 0, 0, 0, 0, 0, 0, 0, 0, 0, 0, 0, 0, 0, 0, 0, 0, 0, 0, 0, 0, 0, 0, 0, 0, 0, 0, 0, 0, 0, 0, 0, 0, 0, 0, 0, 0, 0, 0, 0, 0, 0, 0, 0, 0, 0, 0, 0, 0, 0, 0, 0, 0, 0, 0, 0, 0, 0, 0, 0, 0, 0, 0, 0, 0, 0, 0, 0, 0, 0, 0, 0, 0, 0, 0, 0, 0, 0, 0, 0, 0, 0, 0, 0, 0, 0, 0, 0, 0, 0, 0, 0, 0, 0, 0, 0, 0, 0, 0, 0, 0, 0, 0])
_uv = me_cylinder.uv_layers.new(name='UVMap')
_uv.uv.foreach_set('vector', [1.0, 0.9879, 1.0, 1.0, 0.9688, 1.0, 0.9688, 0.9879, 0.9688, 0.9879, 0.9688, 1.0, 0.9375, 1.0, 0.9375, 0.9879, 0.9375, 0.9879, 0.9375, 1.0, 0.9062, 1.0, 0.9062, 0.9879, 0.9062, 0.9879, 0.9062, 1.0, 0.875, 1.0, 0.875, 0.9879, 0.875, 0.9879, 0.875, 1.0, 0.8438, 1.0, 0.8438, 0.9879, 0.8438, 0.9879, 0.8438, 1.0, 0.8125, 1.0, 0.8125, 0.9879, 0.8125, 0.9879, 0.8125, 1.0, 0.7812, 1.0, 0.7812, 0.9879, 0.7812, 0.9879, 0.7812, 1.0, 0.75, 1.0, 0.75, 0.9879, 0.75, 0.9879, 0.75, 1.0, 0.7188, 1.0, 0.7188, 0.9879, 0.7188, 0.9879, 0.7188, 1.0, 0.6875, 1.0, 0.6875, 0.9879, 0.6875, 0.9879, 0.6875, 1.0, 0.6562, 1.0, 0.6562, 0.9879, 0.6562, 0.9879, 0.6562, 1.0, 0.625, 1.0, 0.625, 0.9879, 0.625, 0.9879, 0.625, 1.0, 0.5938, 1.0, 0.5938, 0.9879, 0.5938, 0.9879, 0.5938, 1.0, 0.5625, 1.0, 0.5625, 0.9879, 0.5625, 0.9879, 0.5625, 1.0, 0.5312, 1.0, 0.5312, 0.9879, 0.5312, 0.9879, 0.5312, 1.0, 0.5, 1.0, 0.5, 0.9879, 0.5, 0.9879, 0.5, 1.0, 0.4688, 1.0, 0.4688, 0.9879, 0.4688, 0.9879, 0.4688, 1.0, 0.4375, 1.0, 0.4375, 0.9879, 0.4375, 0.9879, 0.4375, 1.0, 0.4062, 1.0, 0.4062, 0.9879, 0.4062, 0.9879, 0.4062, 1.0, 0.375, 1.0, 0.375, 0.9879, 0.375, 0.9879, 0.375, 1.0, 0.3438, 1.0, 0.3438, 0.9879, 0.3438, 0.9879, 0.3438, 1.0, 0.3125, 1.0, 0.3125, 0.9879, 0.3125, 0.9879, 0.3125, 1.0, 0.2812, 1.0, 0.2812, 0.9879, 0.2812, 0.9879, 0.2812, 1.0, 0.25, 1.0, 0.25, 0.9879, 0.25, 0.9879, 0.25, 1.0, 0.2188, 1.0, 0.2188, 0.9879, 0.2188, 0.9879, 0.2188, 1.0, 0.1875, 1.0, 0.1875, 0.9879, 0.1875, 0.9879, 0.1875, 1.0, 0.1562, 1.0, 0.1562, 0.9879, 0.1562, 0.9879, 0.1562, 1.0, 0.125, 1.0, 0.125, 0.9879, 0.125, 0.9879, 0.125, 1.0, 0.09375, 1.0, 0.09375, 0.9879, 0.09375, 0.9879, 0.09375, 1.0, 0.0625, 1.0, 0.0625, 0.9879, 0.2968, 0.4854, 0.25, 0.49, 0.2032, 0.4854, 0.1582, 0.4717, 0.1167, 0.4496, 0.08029, 0.4197, 0.05045, 0.3833, 0.02827, 0.3418, 0.01461, 0.2968, 0.01, 0.25, 0.01461, 0.2032, 0.02827, 0.1582, 0.05045, 0.1167, 0.08029, 0.08029, 0.1167, 0.05045, 0.1582, 0.02827, 0.2032, 0.01461, 0.25, 0.01, 0.2968, 0.01461, 0.3418, 0.02827, 0.3833, 0.05045, 0.4197, 0.08029, 0.4496, 0.1167, 0.4717, 0.1582, 0.4854, 0.2032, 0.49, 0.25, 0.4854, 0.2968, 0.4717, 0.3418, 0.4496, 0.3833, 0.4197, 0.4197, 0.3833, 0.4496, 0.3418, 0.4717, 0.0625, 0.9879, 0.0625, 1.0, 0.03125, 1.0, 0.03125, 0.9879, 0.03125, 0.9879, 0.03125, 1.0, 0.0, 1.0, 0.0, 0.9879, 0.03125, 0.5, 0.03125, 0.9879, 0.0, 0.9879, 0.0, 0.5, 0.0625, 0.5, 0.0625, 0.9879, 0.03125, 0.9879, 0.03125, 0.5, 0.09375, 0.5, 0.09375, 0.9879, 0.0625, 0.9879, 0.0625, 0.5, 0.125, 0.5, 0.125, 0.9879, 0.09375, 0.9879, 0.09375, 0.5, 0.1562, 0.5, 0.1562, 0.9879, 0.125, 0.9879, 0.125, 0.5, 0.1875, 0.5, 0.1875, 0.9879, 0.1562, 0.9879, 0.1562, 0.5, 0.2188, 0.5, 0.2188, 0.9879, 0.1875, 0.9879, 0.1875, 0.5, 0.25, 0.5, 0.25, 0.9879, 0.2188, 0.9879, 0.2188, 0.5, 0.2812, 0.5, 0.2812, 0.9879, 0.25, 0.9879, 0.25, 0.5, 0.3125, 0.5, 0.3125, 0.9879, 0.2812, 0.9879, 0.2812, 0.5, 0.3438, 0.5, 0.3438, 0.9879, 0.3125, 0.9879, 0.3125, 0.5, 0.375, 0.5, 0.375, 0.9879, 0.3438, 0.9879, 0.3438, 0.5, 0.4062, 0.5, 0.4062, 0.9879, 0.375, 0.9879, 0.375, 0.5, 0.4375, 0.5, 0.4375, 0.9879, 0.4062, 0.9879, 0.4062, 0.5, 0.4688, 0.5, 0.4688, 0.9879, 0.4375, 0.9879, 0.4375, 0.5, 0.5, 0.5, 0.5, 0.9879, 0.4688, 0.9879, 0.4688, 0.5, 0.5312, 0.5, 0.5312, 0.9879, 0.5, 0.9879, 0.5, 0.5, 0.5625, 0.5, 0.5625, 0.9879, 0.5312, 0.9879, 0.5312, 0.5, 0.5938, 0.5, 0.5938, 0.9879, 0.5625, 0.9879, 0.5625, 0.5, 0.625, 0.5, 0.625, 0.9879, 0.5938, 0.9879, 0.5938, 0.5, 0.6562, 0.5, 0.6562, 0.9879, 0.625, 0.9879, 0.625, 0.5, 0.6875, 0.5, 0.6875, 0.9879, 0.6562, 0.9879, 0.6562, 0.5, 0.7188, 0.5, 0.7188, 0.9879, 0.6875, 0.9879, 0.6875, 0.5, 0.75, 0.5, 0.75, 0.9879, 0.7188, 0.9879, 0.7188, 0.5, 0.7812, 0.5, 0.7812, 0.9879, 0.75, 0.9879, 0.75, 0.5, 0.8125, 0.5, 0.8125, 0.9879, 0.7812, 0.9879, 0.7812, 0.5, 0.8438, 0.5, 0.8438, 0.9879, 0.8125, 0.9879, 0.8125, 0.5, 0.875, 0.5, 0.875, 0.9879, 0.8438, 0.9879, 0.8438, 0.5, 0.9062, 0.5, 0.9062, 0.9879, 0.875, 0.9879, 0.875, 0.5, 0.9375, 0.5, 0.9375, 0.9879, 0.9062, 0.9879, 0.9062, 0.5, 0.9688, 0.5, 0.9688, 0.9879, 0.9375, 0.9879, 0.9375, 0.5, 1.0, 0.5, 1.0, 0.9879, 0.9688, 0.9879, 0.9688, 0.5, 0.75, 0.5, 0.75, 0.5625, 0.7188, 0.5625, 0.7188, 0.5, 0.75, 0.9375, 0.7344, 1.0, 0.7188, 0.9375, 0.75, 0.875, 0.75, 0.9375, 0.7188, 0.9375, 0.7188, 0.875, 0.75, 0.8125, 0.75, 0.875, 0.7188, 0.875, 0.7188, 0.8125, 0.75, 0.75, 0.75, 0.8125, 0.7188, 0.8125, 0.7188, 0.75, 0.75, 0.6875, 0.75, 0.75, 0.7188, 0.75, 0.7188, 0.6875, 0.75, 0.625, 0.75, 0.6875, 0.7188, 0.6875, 0.7188, 0.625, 0.75, 0.5625, 0.75, 0.625, 0.7188, 0.625, 0.7188, 0.5625, 0.7188, 0.5625, 0.7188, 0.625, 0.6875, 0.625, 0.6875, 0.5625, 0.7188, 0.5, 0.7188, 0.5625, 0.6875, 0.5625, 0.6875, 0.5, 0.7188, 0.9375, 0.7031, 1.0, 0.6875, 0.9375, 0.7188, 0.875, 0.7188, 0.9375, 0.6875, 0.9375, 0.6875, 0.875, 0.7188, 0.8125, 0.7188, 0.875, 0.6875, 0.875, 0.6875, 0.8125, 0.7188, 0.75, 0.7188, 0.8125, 0.6875, 0.8125, 0.6875, 0.75, 0.7188, 0.6875, 0.7188, 0.75, 0.6875, 0.75, 0.6875, 0.6875, 0.7188, 0.625, 0.7188, 0.6875, 0.6875, 0.6875, 0.6875, 0.625, 0.6875, 0.8125, 0.6875, 0.875, 0.6562, 0.875, 0.6562, 0.8125, 0.6875, 0.75, 0.6875, 0.8125, 0.6562, 0.8125, 0.6562, 0.75, 0.6875, 0.6875, 0.6875, 0.75, 0.6562, 0.75, 0.6562, 0.6875, 0.6875, 0.625, 0.6875, 0.6875, 0.6562, 0.6875, 0.6562, 0.625, 0.6875, 0.5625, 0.6875, 0.625, 0.6562, 0.625, 0.6562, 0.5625, 0.6875, 0.5, 0.6875, 0.5625, 0.6562, 0.5625, 0.6562, 0.5, 0.6875, 0.9375, 0.6719, 1.0, 0.6562, 0.9375, 0.6875, 0.875, 0.6875, 0.9375, 0.6562, 0.9375, 0.6562, 0.875, 0.6562, 0.5625, 0.6562, 0.625, 0.625, 0.625, 0.625, 0.5625, 0.6562, 0.5, 0.6562, 0.5625, 0.625, 0.5625, 0.625, 0.5, 0.6562, 0.9375, 0.6406, 1.0, 0.625, 0.9375, 0.6562, 0.875, 0.6562, 0.9375, 0.625, 0.9375, 0.625, 0.875, 0.6562, 0.8125, 0.6562, 0.875, 0.625, 0.875, 0.625, 0.8125, 0.6562, 0.75, 0.6562, 0.8125, 0.625, 0.8125, 0.625, 0.75, 0.6562, 0.6875, 0.6562, 0.75, 0.625, 0.75, 0.625, 0.6875, 0.6562, 0.625, 0.6562, 0.6875, 0.625, 0.6875, 0.625, 0.625, 0.625, 0.75, 0.625, 0.8125, 0.5938, 0.8125, 0.5938, 0.75, 0.625, 0.6875, 0.625, 0.75, 0.5938, 0.75, 0.5938, 0.6875, 0.625, 0.625, 0.625, 0.6875, 0.5938, 0.6875, 0.5938, 0.625, 0.625, 0.5625, 0.625, 0.625, 0.5938, 0.625, 0.5938, 0.5625, 0.625, 0.5, 0.625, 0.5625, 0.5938, 0.5625, 0.5938, 0.5, 0.625, 0.9375, 0.6094, 1.0, 0.5938, 0.9375, 0.625, 0.875, 0.625, 0.9375, 0.5938, 0.9375, 0.5938, 0.875, 0.625, 0.8125, 0.625, 0.875, 0.5938, 0.875, 0.5938, 0.8125, 0.5938, 0.5, 0.5938, 0.5625, 0.5625, 0.5625, 0.5625, 0.5, 0.5938, 0.9375, 0.5781, 1.0, 0.5625, 0.9375, 0.5938, 0.875, 0.5938, 0.9375, 0.5625, 0.9375, 0.5625, 0.875, 0.5938, 0.8125, 0.5938, 0.875, 0.5625, 0.875, 0.5625, 0.8125, 0.5938, 0.75, 0.5938, 0.8125, 0.5625, 0.8125, 0.5625, 0.75, 0.5938, 0.6875, 0.5938, 0.75, 0.5625, 0.75, 0.5625, 0.6875, 0.5938, 0.625, 0.5938, 0.6875, 0.5625, 0.6875, 0.5625, 0.625, 0.5938, 0.5625, 0.5938, 0.625, 0.5625, 0.625, 0.5625, 0.5625, 0.5625, 0.75, 0.5625, 0.8125, 0.5312, 0.8125, 0.5312, 0.75, 0.5625, 0.6875, 0.5625, 0.75, 0.5312, 0.75, 0.5312, 0.6875, 0.5625, 0.625, 0.5625, 0.6875, 0.5312, 0.6875, 0.5312, 0.625, 0.5625, 0.5625, 0.5625, 0.625, 0.5312, 0.625, 0.5312, 0.5625, 0.5625, 0.5, 0.5625, 0.5625, 0.5312, 0.5625, 0.5312, 0.5, 0.5625, 0.9375, 0.5469, 1.0, 0.5312, 0.9375, 0.5625, 0.875, 0.5625, 0.9375, 0.5312, 0.9375, 0.5312, 0.875, 0.5625, 0.8125, 0.5625, 0.875, 0.5312, 0.875, 0.5312, 0.8125, 0.5312, 0.5, 0.5312, 0.5625, 0.5, 0.5625, 0.5, 0.5, 0.5312, 0.9375, 0.5156, 1.0, 0.5, 0.9375, 0.5312, 0.875, 0.5312, 0.9375, 0.5, 0.9375, 0.5, 0.875, 0.5312, 0.8125, 0.5312, 0.875, 0.5, 0.875, 0.5, 0.8125, 0.5312, 0.75, 0.5312, 0.8125, 0.5, 0.8125, 0.5, 0.75, 0.5312, 0.6875, 0.5312, 0.75, 0.5, 0.75, 0.5, 0.6875, 0.5312, 0.625, 0.5312, 0.6875, 0.5, 0.6875, 0.5, 0.625, 0.5312, 0.5625, 0.5312, 0.625, 0.5, 0.625, 0.5, 0.5625, 0.5, 0.6875, 0.5, 0.75, 0.4688, 0.75, 0.4687, 0.6875, 0.5, 0.625, 0.5, 0.6875, 0.4687, 0.6875, 0.4688, 0.625, 0.5, 0.5625, 0.5, 0.625, 0.4688, 0.625, 0.4688, 0.5625, 0.5, 0.5, 0.5, 0.5625, 0.4688, 0.5625, 0.4687, 0.5, 0.5, 0.9375, 0.4844, 1.0, 0.4688, 0.9375, 0.5, 0.875, 0.5, 0.9375, 0.4688, 0.9375, 0.4688, 0.875, 0.5, 0.8125, 0.5, 0.875, 0.4688, 0.875, 0.4688, 0.8125, 0.5, 0.75, 0.5, 0.8125, 0.4688, 0.8125, 0.4688, 0.75, 0.4688, 0.875, 0.4688, 0.9375, 0.4375, 0.9375, 0.4375, 0.875, 0.4688, 0.8125, 0.4688, 0.875, 0.4375, 0.875, 0.4375, 0.8125, 0.4688, 0.75, 0.4688, 0.8125, 0.4375, 0.8125, 0.4375, 0.75, 0.4687, 0.6875, 0.4688, 0.75, 0.4375, 0.75, 0.4375, 0.6875, 0.4688, 0.625, 0.4687, 0.6875, 0.4375, 0.6875, 0.4375, 0.625, 0.4688, 0.5625, 0.4688, 0.625, 0.4375, 0.625, 0.4375, 0.5625, 0.4687, 0.5, 0.4688, 0.5625, 0.4375, 0.5625, 0.4375, 0.5, 0.4688, 0.9375, 0.4531, 1.0, 0.4375, 0.9375, 0.4375, 0.625, 0.4375, 0.6875, 0.4062, 0.6875, 0.4062, 0.625, 0.4375, 0.5625, 0.4375, 0.625, 0.4062, 0.625, 0.4062, 0.5625, 0.4375, 0.5, 0.4375, 0.5625, 0.4062, 0.5625, 0.4062, 0.5, 0.4375, 0.9375, 0.4219, 1.0, 0.4062, 0.9375, 0.4375, 0.875, 0.4375, 0.9375, 0.4062, 0.9375, 0.4062, 0.875, 0.4375, 0.8125, 0.4375, 0.875, 0.4062, 0.875, 0.4062, 0.8125, 0.4375, 0.75, 0.4375, 0.8125, 0.4062, 0.8125, 0.4062, 0.75, 0.4375, 0.6875, 0.4375, 0.75, 0.4062, 0.75, 0.4062, 0.6875, 0.4062, 0.875, 0.4062, 0.9375, 0.375, 0.9375, 0.375, 0.875, 0.4062, 0.8125, 0.4062, 0.875, 0.375, 0.875, 0.375, 0.8125, 0.4062, 0.75, 0.4062, 0.8125, 0.375, 0.8125, 0.375, 0.75, 0.4062, 0.6875, 0.4062, 0.75, 0.375, 0.75, 0.375, 0.6875, 0.4062, 0.625, 0.4062, 0.6875, 0.375, 0.6875, 0.375, 0.625, 0.4062, 0.5625, 0.4062, 0.625, 0.375, 0.625, 0.375, 0.5625, 0.4062, 0.5, 0.4062, 0.5625, 0.375, 0.5625, 0.375, 0.5, 0.4062, 0.9375, 0.3906, 1.0, 0.375, 0.9375, 0.375, 0.625, 0.375, 0.6875, 0.3438, 0.6875, 0.3438, 0.625, 0.375, 0.5625, 0.375, 0.625, 0.3438, 0.625, 0.3438, 0.5625, 0.375, 0.5, 0.375, 0.5625, 0.3438, 0.5625, 0.3437, 0.5, 0.375, 0.9375, 0.3594, 1.0, 0.3438, 0.9375, 0.375, 0.875, 0.375, 0.9375, 0.3438, 0.9375, 0.3438, 0.875, 0.375, 0.8125, 0.375, 0.875, 0.3438, 0.875, 0.3438, 0.8125, 0.375, 0.75, 0.375, 0.8125, 0.3438, 0.8125, 0.3438, 0.75, 0.375, 0.6875, 0.375, 0.75, 0.3438, 0.75, 0.3438, 0.6875, 0.3438, 0.8125, 0.3438, 0.875, 0.3125, 0.875, 0.3125, 0.8125, 0.3438, 0.75, 0.3438, 0.8125, 0.3125, 0.8125, 0.3125, 0.75, 0.3438, 0.6875, 0.3438, 0.75, 0.3125, 0.75, 0.3125, 0.6875, 0.3438, 0.625, 0.3438, 0.6875, 0.3125, 0.6875, 0.3125, 0.625, 0.3438, 0.5625, 0.3438, 0.625, 0.3125, 0.625, 0.3125, 0.5625, 0.3437, 0.5, 0.3438, 0.5625, 0.3125, 0.5625, 0.3125, 0.5, 0.3438, 0.9375, 0.3281, 1.0, 0.3125, 0.9375, 0.3438, 0.875, 0.3438, 0.9375, 0.3125, 0.9375, 0.3125, 0.875, 0.3125, 0.5625, 0.3125, 0.625, 0.2812, 0.625, 0.2812, 0.5625, 0.3125, 0.5, 0.3125, 0.5625, 0.2812, 0.5625, 0.2812, 0.5, 0.3125, 0.9375, 0.2969, 1.0, 0.2812, 0.9375, 0.3125, 0.875, 0.3125, 0.9375, 0.2812, 0.9375, 0.2812, 0.875, 0.3125, 0.8125, 0.3125, 0.875, 0.2812, 0.875, 0.2812, 0.8125, 0.3125, 0.75, 0.3125, 0.8125, 0.2812, 0.8125, 0.2812, 0.75, 0.3125, 0.6875, 0.3125, 0.75, 0.2812, 0.75, 0.2812, 0.6875, 0.3125, 0.625, 0.3125, 0.6875, 0.2812, 0.6875, 0.2812, 0.625, 0.2812, 0.8125, 0.2812, 0.875, 0.25, 0.875, 0.25, 0.8125, 0.2812, 0.75, 0.2812, 0.8125, 0.25, 0.8125, 0.25, 0.75, 0.2812, 0.6875, 0.2812, 0.75, 0.25, 0.75, 0.25, 0.6875, 0.2812, 0.625, 0.2812, 0.6875, 0.25, 0.6875, 0.25, 0.625, 0.2812, 0.5625, 0.2812, 0.625, 0.25, 0.625, 0.25, 0.5625, 0.2812, 0.5, 0.2812, 0.5625, 0.25, 0.5625, 0.25, 0.5, 0.2812, 0.9375, 0.2656, 1.0, 0.25, 0.9375, 0.2812, 0.875, 0.2812, 0.9375, 0.25, 0.9375, 0.25, 0.875, 0.25, 0.5625, 0.25, 0.625, 0.2188, 0.625, 0.2188, 0.5625, 0.25, 0.5, 0.25, 0.5625, 0.2188, 0.5625, 0.2187, 0.5, 0.25, 0.9375, 0.2344, 1.0, 0.2188, 0.9375, 0.25, 0.875, 0.25, 0.9375, 0.2188, 0.9375, 0.2188, 0.875, 0.25, 0.8125, 0.25, 0.875, 0.2188, 0.875, 0.2188, 0.8125, 0.25, 0.75, 0.25, 0.8125, 0.2188, 0.8125, 0.2188, 0.75, 0.25, 0.6875, 0.25, 0.75, 0.2188, 0.75, 0.2188, 0.6875, 0.25, 0.625, 0.25, 0.6875, 0.2188, 0.6875, 0.2188, 0.625, 0.2188, 0.75, 0.2188, 0.8125, 0.1875, 0.8125, 0.1875, 0.75, 0.2188, 0.6875, 0.2188, 0.75, 0.1875, 0.75, 0.1875, 0.6875, 0.2188, 0.625, 0.2188, 0.6875, 0.1875, 0.6875, 0.1875, 0.625, 0.2188, 0.5625, 0.2188, 0.625, 0.1875, 0.625, 0.1875, 0.5625, 0.2187, 0.5, 0.2188, 0.5625, 0.1875, 0.5625, 0.1875, 0.5, 0.2188, 0.9375, 0.2031, 1.0, 0.1875, 0.9375, 0.2188, 0.875, 0.2188, 0.9375, 0.1875, 0.9375, 0.1875, 0.875, 0.2188, 0.8125, 0.2188, 0.875, 0.1875, 0.875, 0.1875, 0.8125, 0.1875, 0.5, 0.1875, 0.5625, 0.1562, 0.5625, 0.1562, 0.5, 0.1875, 0.9375, 0.1719, 1.0, 0.1563, 0.9375, 0.1875, 0.875, 0.1875, 0.9375, 0.1563, 0.9375, 0.1562, 0.875, 0.1875, 0.8125, 0.1875, 0.875, 0.1562, 0.875, 0.1562, 0.8125, 0.1875, 0.75, 0.1875, 0.8125, 0.1562, 0.8125, 0.1562, 0.75, 0.1875, 0.6875, 0.1875, 0.75, 0.1562, 0.75, 0.1562, 0.6875, 0.1875, 0.625, 0.1875, 0.6875, 0.1562, 0.6875, 0.1563, 0.625, 0.1875, 0.5625, 0.1875, 0.625, 0.1563, 0.625, 0.1562, 0.5625, 0.1562, 0.6875, 0.1562, 0.75, 0.125, 0.75, 0.125, 0.6875, 0.1563, 0.625, 0.1562, 0.6875, 0.125, 0.6875, 0.125, 0.625, 0.1562, 0.5625, 0.1563, 0.625, 0.125, 0.625, 0.125, 0.5625, 0.1562, 0.5, 0.1562, 0.5625, 0.125, 0.5625, 0.125, 0.5, 0.1563, 0.9375, 0.1406, 1.0, 0.125, 0.9375, 0.1562, 0.875, 0.1563, 0.9375, 0.125, 0.9375, 0.125, 0.875, 0.1562, 0.8125, 0.1562, 0.875, 0.125, 0.875, 0.125, 0.8125, 0.1562, 0.75, 0.1562, 0.8125, 0.125, 0.8125, 0.125, 0.75, 0.125, 0.9375, 0.1094, 1.0, 0.09375, 0.9375, 0.125, 0.875, 0.125, 0.9375, 0.09375, 0.9375, 0.09375, 0.875, 0.125, 0.8125, 0.125, 0.875, 0.09375, 0.875, 0.09375, 0.8125, 0.125, 0.75, 0.125, 0.8125, 0.09375, 0.8125, 0.09375, 0.75, 0.125, 0.6875, 0.125, 0.75, 0.09375, 0.75, 0.09375, 0.6875, 0.125, 0.625, 0.125, 0.6875, 0.09375, 0.6875, 0.09375, 0.625, 0.125, 0.5625, 0.125, 0.625, 0.09375, 0.625, 0.09375, 0.5625, 0.125, 0.5, 0.125, 0.5625, 0.09375, 0.5625, 0.09375, 0.5, 0.09375, 0.6875, 0.09375, 0.75, 0.0625, 0.75, 0.0625, 0.6875, 0.09375, 0.625, 0.09375, 0.6875, 0.0625, 0.6875, 0.0625, 0.625, 0.09375, 0.5625, 0.09375, 0.625, 0.0625, 0.625, 0.0625, 0.5625, 0.09375, 0.5, 0.09375, 0.5625, 0.0625, 0.5625, 0.0625, 0.5, 0.09375, 0.9375, 0.07812, 1.0, 0.0625, 0.9375, 0.09375, 0.875, 0.09375, 0.9375, 0.0625, 0.9375, 0.0625, 0.875, 0.09375, 0.8125, 0.09375, 0.875, 0.0625, 0.875, 0.0625, 0.8125, 0.09375, 0.75, 0.09375, 0.8125, 0.0625, 0.8125, 0.0625, 0.75, 0.0625, 0.875, 0.0625, 0.9375, 0.03125, 0.9375, 0.03125, 0.875, 0.0625, 0.8125, 0.0625, 0.875, 0.03125, 0.875, 0.03125, 0.8125, 0.0625, 0.75, 0.0625, 0.8125, 0.03125, 0.8125, 0.03125, 0.75, 0.0625, 0.6875, 0.0625, 0.75, 0.03125, 0.75, 0.03125, 0.6875, 0.0625, 0.625, 0.0625, 0.6875, 0.03125, 0.6875, 0.03125, 0.625, 0.0625, 0.5625, 0.0625, 0.625, 0.03125, 0.625, 0.03125, 0.5625, 0.0625, 0.5, 0.0625, 0.5625, 0.03125, 0.5625, 0.03125, 0.5, 0.0625, 0.9375, 0.04687, 1.0, 0.03125, 0.9375, 0.03125, 0.625, 0.03125, 0.6875, 0.0, 0.6875, 0.0, 0.625, 0.03125, 0.5625, 0.03125, 0.625, 0.0, 0.625, 0.0, 0.5625, 0.03125, 0.5, 0.03125, 0.5625, 0.0, 0.5625, 0.0, 0.5, 0.03125, 0.9375, 0.01562, 1.0, 0.0, 0.9375, 0.03125, 0.875, 0.03125, 0.9375, 0.0, 0.9375, 0.0, 0.875, 0.03125, 0.8125, 0.03125, 0.875, 0.0, 0.875, 0.0, 0.8125, 0.03125, 0.75, 0.03125, 0.8125, 0.0, 0.8125, 0.0, 0.75, 0.03125, 0.6875, 0.03125, 0.75, 0.0, 0.75, 0.0, 0.6875, 1.0, 0.875, 1.0, 0.9375, 0.9688, 0.9375, 0.9687, 0.875, 1.0, 0.8125, 1.0, 0.875, 0.9687, 0.875, 0.9687, 0.8125, 1.0, 0.75, 1.0, 0.8125, 0.9687, 0.8125, 0.9688, 0.75, 1.0, 0.6875, 1.0, 0.75, 0.9688, 0.75, 0.9687, 0.6875, 1.0, 0.625, 1.0, 0.6875, 0.9687, 0.6875, 0.9688, 0.625, 1.0, 0.5625, 1.0, 0.625, 0.9688, 0.625, 0.9687, 0.5625, 1.0, 0.5, 1.0, 0.5625, 0.9687, 0.5625, 0.9687, 0.5, 1.0, 0.9375, 0.9844, 1.0, 0.9688, 0.9375, 0.9688, 0.625, 0.9687, 0.6875, 0.9375, 0.6875, 0.9375, 0.625, 0.9687, 0.5625, 0.9688, 0.625, 0.9375, 0.625, 0.9375, 0.5625, 0.9687, 0.5, 0.9687, 0.5625, 0.9375, 0.5625, 0.9375, 0.5, 0.9688, 0.9375, 0.9531, 1.0, 0.9375, 0.9375, 0.9687, 0.875, 0.9688, 0.9375, 0.9375, 0.9375, 0.9375, 0.875, 0.9687, 0.8125, 0.9687, 0.875, 0.9375, 0.875, 0.9375, 0.8125, 0.9688, 0.75, 0.9687, 0.8125, 0.9375, 0.8125, 0.9375, 0.75, 0.9687, 0.6875, 0.9688, 0.75, 0.9375, 0.75, 0.9375, 0.6875, 0.9375, 0.8125, 0.9375, 0.875, 0.9062, 0.875, 0.9062, 0.8125, 0.9375, 0.75, 0.9375, 0.8125, 0.9062, 0.8125, 0.9062, 0.75, 0.9375, 0.6875, 0.9375, 0.75, 0.9062, 0.75, 0.9062, 0.6875, 0.9375, 0.625, 0.9375, 0.6875, 0.9062, 0.6875, 0.9062, 0.625, 0.9375, 0.5625, 0.9375, 0.625, 0.9062, 0.625, 0.9062, 0.5625, 0.9375, 0.5, 0.9375, 0.5625, 0.9062, 0.5625, 0.9062, 0.5, 0.9375, 0.9375, 0.9219, 1.0, 0.9062, 0.9375, 0.9375, 0.875, 0.9375, 0.9375, 0.9062, 0.9375, 0.9062, 0.875, 0.9062, 0.5625, 0.9062, 0.625, 0.875, 0.625, 0.875, 0.5625, 0.9062, 0.5, 0.9062, 0.5625, 0.875, 0.5625, 0.875, 0.5, 0.9062, 0.9375, 0.8906, 1.0, 0.875, 0.9375, 0.9062, 0.875, 0.9062, 0.9375, 0.875, 0.9375, 0.875, 0.875, 0.9062, 0.8125, 0.9062, 0.875, 0.875, 0.875, 0.875, 0.8125, 0.9062, 0.75, 0.9062, 0.8125, 0.875, 0.8125, 0.875, 0.75, 0.9062, 0.6875, 0.9062, 0.75, 0.875, 0.75, 0.875, 0.6875, 0.9062, 0.625, 0.9062, 0.6875, 0.875, 0.6875, 0.875, 0.625, 0.875, 0.75, 0.875, 0.8125, 0.8437, 0.8125, 0.8438, 0.75, 0.875, 0.6875, 0.875, 0.75, 0.8438, 0.75, 0.8437, 0.6875, 0.875, 0.625, 0.875, 0.6875, 0.8437, 0.6875, 0.8438, 0.625, 0.875, 0.5625, 0.875, 0.625, 0.8438, 0.625, 0.8437, 0.5625, 0.875, 0.5, 0.875, 0.5625, 0.8437, 0.5625, 0.8437, 0.5, 0.875, 0.9375, 0.8594, 1.0, 0.8438, 0.9375, 0.875, 0.875, 0.875, 0.9375, 0.8438, 0.9375, 0.8438, 0.875, 0.875, 0.8125, 0.875, 0.875, 0.8438, 0.875, 0.8437, 0.8125, 0.8437, 0.5, 0.8437, 0.5625, 0.8125, 0.5625, 0.8125, 0.5, 0.8438, 0.9375, 0.8281, 1.0, 0.8125, 0.9375, 0.8438, 0.875, 0.8438, 0.9375, 0.8125, 0.9375, 0.8125, 0.875, 0.8437, 0.8125, 0.8438, 0.875, 0.8125, 0.875, 0.8125, 0.8125, 0.8438, 0.75, 0.8437, 0.8125, 0.8125, 0.8125, 0.8125, 0.75, 0.8437, 0.6875, 0.8438, 0.75, 0.8125, 0.75, 0.8125, 0.6875, 0.8438, 0.625, 0.8437, 0.6875, 0.8125, 0.6875, 0.8125, 0.625, 0.8437, 0.5625, 0.8438, 0.625, 0.8125, 0.625, 0.8125, 0.5625, 0.8125, 0.75, 0.8125, 0.8125, 0.7812, 0.8125, 0.7812, 0.75, 0.8125, 0.6875, 0.8125, 0.75, 0.7812, 0.75, 0.7812, 0.6875, 0.8125, 0.625, 0.8125, 0.6875, 0.7812, 0.6875, 0.7812, 0.625, 0.8125, 0.5625, 0.8125, 0.625, 0.7812, 0.625, 0.7812, 0.5625, 0.8125, 0.5, 0.8125, 0.5625, 0.7812, 0.5625, 0.7812, 0.5, 0.8125, 0.9375, 0.7969, 1.0, 0.7812, 0.9375, 0.8125, 0.875, 0.8125, 0.9375, 0.7812, 0.9375, 0.7812, 0.875, 0.8125, 0.8125, 0.8125, 0.875, 0.7812, 0.875, 0.7812, 0.8125, 0.7812, 0.5, 0.7812, 0.5625, 0.75, 0.5625, 0.75, 0.5, 0.7812, 0.9375, 0.7656, 1.0, 0.75, 0.9375, 0.7812, 0.875, 0.7812, 0.9375, 0.75, 0.9375, 0.75, 0.875, 0.7812, 0.8125, 0.7812, 0.875, 0.75, 0.875, 0.75, 0.8125, 0.7812, 0.75, 0.7812, 0.8125, 0.75, 0.8125, 0.75, 0.75, 0.7812, 0.6875, 0.7812, 0.75, 0.75, 0.75, 0.75, 0.6875, 0.7812, 0.625, 0.7812, 0.6875, 0.75, 0.6875, 0.75, 0.625, 0.7812, 0.5625, 0.7812, 0.625, 0.75, 0.625, 0.75, 0.5625, 0.8125, 0.5, 0.7812, 0.5, 0.7812, 0.5, 0.8125, 0.5, 0.03125, 0.5, 0.0, 0.5, 0.0, 0.5, 0.03125, 0.5, 0.3437, 0.5, 0.3125, 0.5, 0.3125, 0.5, 0.3437, 0.5, 0.25, 0.5, 0.2187, 0.5, 0.2187, 0.5, 0.25, 0.5, 0.4687, 0.5, 0.4375, 0.5, 0.4375, 0.5, 0.4687, 0.5, 0.5625, 0.5, 0.5312, 0.5, 0.5312, 0.5, 0.5625, 0.5, 0.1875, 0.5, 0.1562, 0.5, 0.1562, 0.5, 0.1875, 0.5, 0.7188, 0.5, 0.6875, 0.5, 0.6875, 0.5, 0.7188, 0.5, 0.9687, 0.5, 0.9375, 0.5, 0.9375, 0.5, 0.9687, 0.5, 0.75, 0.5, 0.7188, 0.5, 0.7188, 0.5, 0.75, 0.5, 0.2812, 0.5, 0.25, 0.5, 0.25, 0.5, 0.2812, 0.5, 0.5, 0.5, 0.4687, 0.5, 0.4687, 0.5, 0.5, 0.5, 0.9062, 0.5, 0.875, 0.5, 0.875, 0.5, 0.9062, 0.5, 1.0, 0.5, 0.9687, 0.5, 0.9687, 0.5, 1.0, 0.5, 0.2187, 0.5, 0.1875, 0.5, 0.1875, 0.5, 0.2187, 0.5, 0.4375, 0.5, 0.4062, 0.5, 0.4062, 0.5, 0.4375, 0.5, 0.6562, 0.5, 0.625, 0.5, 0.625, 0.5, 0.6562, 0.5, 0.8437, 0.5, 0.8125, 0.5, 0.8125, 0.5, 0.8437, 0.5, 0.125, 0.5, 0.09375, 0.5, 0.09375, 0.5, 0.125, 0.5, 0.7812, 0.5, 0.75, 0.5, 0.75, 0.5, 0.7812, 0.5, 0.9375, 0.5, 0.9062, 0.5, 0.9062, 0.5, 0.9375, 0.5, 0.1562, 0.5, 0.125, 0.5, 0.125, 0.5, 0.1562, 0.5, 0.5938, 0.5, 0.5625, 0.5, 0.5625, 0.5, 0.5938, 0.5, 0.6875, 0.5, 0.6562, 0.5, 0.6562, 0.5, 0.6875, 0.5, 0.0625, 0.5, 0.03125, 0.5, 0.03125, 0.5, 0.0625, 0.5, 0.375, 0.5, 0.3437, 0.5, 0.3437, 0.5, 0.375, 0.5, 0.875, 0.5, 0.8437, 0.5, 0.8437, 0.5, 0.875, 0.5, 0.625, 0.5, 0.5938, 0.5, 0.5938, 0.5, 0.625, 0.5, 0.09375, 0.5, 0.0625, 0.5, 0.0625, 0.5, 0.09375, 0.5, 0.3125, 0.5, 0.2812, 0.5, 0.2812, 0.5, 0.3125, 0.5, 0.4062, 0.5, 0.375, 0.5, 0.375, 0.5, 0.4062, 0.5, 0.5312, 0.5, 0.5, 0.5, 0.5, 0.5, 0.5312, 0.5, 0.8437, 0.5, 0.8125, 0.5, 0.8125, 0.5, 0.8437, 0.5, 0.1875, 0.5, 0.2187, 0.5, 0.2187, 0.5, 0.1875, 0.5, 0.6875, 0.5, 0.6562, 0.5, 0.6562, 0.5, 0.6875, 0.5, 0.875, 0.5, 0.8437, 0.5, 0.8437, 0.5, 0.875, 0.5, 0.2187, 0.5, 0.25, 0.5, 0.25, 0.5, 0.2187, 0.5, 0.7188, 0.5, 0.6875, 0.5, 0.6875, 0.5, 0.7188, 0.5, 0.9062, 0.5, 0.875, 0.5, 0.875, 0.5, 0.9062, 0.5, 0.25, 0.5, 0.2812, 0.5, 0.2812, 0.5, 0.25, 0.5, 0.75, 0.5, 0.7188, 0.5, 0.7188, 0.5, 0.75, 0.5, 0.9375, 0.5, 0.9062, 0.5, 0.9062, 0.5, 0.9375, 0.5, 0.2812, 0.5, 0.3125, 0.5, 0.3125, 0.5, 0.2812, 0.5, 0.9687, 0.5, 0.9375, 0.5, 0.9375, 0.5, 0.9687, 0.5, 0.3125, 0.5, 0.3437, 0.5, 0.3437, 0.5, 0.3125, 0.5, 1.0, 0.5, 0.9687, 0.5, 0.9687, 0.5, 1.0, 0.5, 0.3437, 0.5, 0.375, 0.5, 0.375, 0.5, 0.3437, 0.5, 0.03125, 0.5, 0.0, 0.5, 0.0, 0.5, 0.03125, 0.5, 0.375, 0.5, 0.4062, 0.5, 0.4062, 0.5, 0.375, 0.5, 0.0625, 0.5, 0.03125, 0.5, 0.03125, 0.5, 0.0625, 0.5, 0.4062, 0.5, 0.4375, 0.5, 0.4375, 0.5, 0.4062, 0.5, 0.09375, 0.5, 0.0625, 0.5, 0.0625, 0.5, 0.09375, 0.5, 0.4375, 0.5, 0.4687, 0.5, 0.4687, 0.5, 0.4375, 0.5, 0.125, 0.5, 0.09375, 0.5, 0.09375, 0.5, 0.125, 0.5, 0.4687, 0.5, 0.5, 0.5, 0.5, 0.5, 0.4687, 0.5, 0.1562, 0.5, 0.125, 0.5, 0.125, 0.5, 0.1562, 0.5, 0.5, 0.5, 0.5312, 0.5, 0.5312, 0.5, 0.5, 0.5, 0.1875, 0.5, 0.1562, 0.5, 0.1562, 0.5, 0.1875, 0.5, 0.5312, 0.5, 0.5625, 0.5, 0.5625, 0.5, 0.5312, 0.5, 0.2187, 0.5, 0.1875, 0.5, 0.1875, 0.5, 0.2187, 0.5, 0.5625, 0.5, 0.5938, 0.5, 0.5938, 0.5, 0.5625, 0.5, 0.75, 0.5, 0.7812, 0.5, 0.7812, 0.5, 0.75, 0.5, 0.25, 0.5, 0.2187, 0.5, 0.2187, 0.5, 0.25, 0.5, 0.5938, 0.5, 0.625, 0.5, 0.625, 0.5, 0.5938, 0.5, 0.8125, 0.5, 0.7812, 0.5, 0.7812, 0.5, 0.8125, 0.5, 0.2187, 0.5, 0.1875, 0.5, 0.1875, 0.5, 0.2187, 0.5, 0.625, 0.5, 0.5938, 0.5, 0.5938, 0.5, 0.625, 0.5, 0.7812, 0.5, 0.75, 0.5, 0.75, 0.5, 0.7812, 0.5, 0.1875, 0.5, 0.1562, 0.5, 0.1562, 0.5, 0.1875, 0.5, 0.5938, 0.5, 0.5625, 0.5, 0.5625, 0.5, 0.5938, 0.5, 0.1562, 0.5, 0.125, 0.5, 0.125, 0.5, 0.1562, 0.5, 0.5625, 0.5, 0.5312, 0.5, 0.5312, 0.5, 0.5625, 0.5, 0.125, 0.5, 0.09375, 0.5, 0.09375, 0.5, 0.125, 0.5, 0.5312, 0.5, 0.5, 0.5, 0.5, 0.5, 0.5312, 0.5, 0.09375, 0.5, 0.0625, 0.5, 0.0625, 0.5, 0.09375, 0.5, 0.5, 0.5, 0.4687, 0.5, 0.4687, 0.5, 0.5, 0.5, 0.0625, 0.5, 0.03125, 0.5, 0.03125, 0.5, 0.0625, 0.5, 0.4687, 0.5, 0.4375, 0.5, 0.4375, 0.5, 0.4687, 0.5, 0.03125, 0.5, 0.0, 0.5, 0.0, 0.5, 0.03125, 0.5, 0.4375, 0.5, 0.4062, 0.5, 0.4062, 0.5, 0.4375, 0.5, 1.0, 0.5, 0.9687, 0.5, 0.9687, 0.5, 1.0, 0.5, 0.4062, 0.5, 0.375, 0.5, 0.375, 0.5, 0.4062, 0.5, 0.9687, 0.5, 0.9375, 0.5, 0.9375, 0.5, 0.9687, 0.5, 0.375, 0.5, 0.3437, 0.5, 0.3437, 0.5, 0.375, 0.5, 0.9375, 0.5, 0.9062, 0.5, 0.9062, 0.5, 0.9375, 0.5, 0.3437, 0.5, 0.3125, 0.5, 0.3125, 0.5, 0.3437, 0.5, 0.75, 0.5, 0.7188, 0.5, 0.7188, 0.5, 0.75, 0.5, 0.9062, 0.5, 0.875, 0.5, 0.875, 0.5, 0.9062, 0.5, 0.3125, 0.5, 0.2812, 0.5, 0.2812, 0.5, 0.3125, 0.5, 0.7188, 0.5, 0.6875, 0.5, 0.6875, 0.5, 0.7188, 0.5, 0.875, 0.5, 0.8437, 0.5, 0.8437, 0.5, 0.875, 0.5, 0.2812, 0.5, 0.25, 0.5, 0.25, 0.5, 0.2812, 0.5, 0.6875, 0.5, 0.6562, 0.5, 0.6562, 0.5, 0.6875, 0.5, 0.8437, 0.5, 0.8125, 0.5, 0.8125, 0.5, 0.8437, 0.5, 0.25, 0.5, 0.2187, 0.5, 0.2187, 0.5, 0.25, 0.5, 0.6562, 0.5, 0.625, 0.5, 0.625, 0.5, 0.6562, 0.5, 0.7188, 0.5, 0.6875, 0.5, 0.6875, 0.5, 0.7188, 0.5, 0.875, 0.5, 0.8437, 0.5, 0.8437, 0.5, 0.875, 0.5, 0.2812, 0.5, 0.25, 0.5, 0.25, 0.5, 0.2812, 0.5, 0.6875, 0.5, 0.6562, 0.5, 0.6562, 0.5, 0.6875, 0.5, 0.8437, 0.5, 0.8125, 0.5, 0.8125, 0.5, 0.8437, 0.5, 0.25, 0.5, 0.2187, 0.5, 0.2187, 0.5, 0.25, 0.5, 0.6562, 0.5, 0.625, 0.5, 0.625, 0.5, 0.6562, 0.5, 0.8125, 0.5, 0.7812, 0.5, 0.7812, 0.5, 0.8125, 0.5, 0.2187, 0.5, 0.1875, 0.5, 0.1875, 0.5, 0.2187, 0.5, 0.625, 0.5, 0.5938, 0.5, 0.5938, 0.5, 0.625, 0.5, 0.7812, 0.5, 0.75, 0.5, 0.75, 0.5, 0.7812, 0.5, 0.1875, 0.5, 0.1562, 0.5, 0.1562, 0.5, 0.1875, 0.5, 0.5938, 0.5, 0.5625, 0.5, 0.5625, 0.5, 0.5938, 0.5, 0.1562, 0.5, 0.125, 0.5, 0.125, 0.5, 0.1562, 0.5, 0.5625, 0.5, 0.5312, 0.5, 0.5312, 0.5, 0.5625, 0.5, 0.125, 0.5, 0.09375, 0.5, 0.09375, 0.5, 0.125, 0.5, 0.5312, 0.5, 0.5, 0.5, 0.5, 0.5, 0.5312, 0.5, 0.09375, 0.5, 0.0625, 0.5, 0.0625, 0.5, 0.09375, 0.5, 0.5, 0.5, 0.4687, 0.5, 0.4687, 0.5, 0.5, 0.5, 0.0625, 0.5, 0.03125, 0.5, 0.03125, 0.5, 0.0625, 0.5, 0.4687, 0.5, 0.4375, 0.5, 0.4375, 0.5, 0.4687, 0.5, 0.03125, 0.5, 0.0, 0.5, 0.0, 0.5, 0.03125, 0.5, 0.4375, 0.5, 0.4062, 0.5, 0.4062, 0.5, 0.4375, 0.5, 1.0, 0.5, 0.9687, 0.5, 0.9687, 0.5, 1.0, 0.5, 0.4062, 0.5, 0.375, 0.5, 0.375, 0.5, 0.4062, 0.5, 0.9687, 0.5, 0.9375, 0.5, 0.9375, 0.5, 0.9687, 0.5, 0.375, 0.5, 0.3437, 0.5, 0.3437, 0.5, 0.375, 0.5, 0.9375, 0.5, 0.9062, 0.5, 0.9062, 0.5, 0.9375, 0.5, 0.3437, 0.5, 0.3125, 0.5, 0.3125, 0.5, 0.3437, 0.5, 0.75, 0.5, 0.7188, 0.5, 0.7188, 0.5, 0.75, 0.5, 0.9062, 0.5, 0.875, 0.5, 0.875, 0.5, 0.9062, 0.5, 0.3125, 0.5, 0.2812, 0.5, 0.2812, 0.5, 0.3125, 0.5, 0.7188, 0.5, 0.6875, 0.5, 0.6562, 0.5, 0.625, 0.5, 0.5938, 0.5, 0.5625, 0.5, 0.5312, 0.5, 0.5, 0.5, 0.4687, 0.5, 0.4375, 0.5, 0.4062, 0.5, 0.375, 0.5, 0.3437, 0.5, 0.3125, 0.5, 0.2812, 0.5, 0.25, 0.5, 0.2187, 0.5, 0.1875, 0.5, 0.1562, 0.5, 0.125, 0.5, 0.09375, 0.5, 0.0625, 0.5, 0.03125, 0.5, 0.0, 0.5, 0.9687, 0.5, 0.9375, 0.5, 0.9062, 0.5, 0.875, 0.5, 0.8437, 0.5, 0.8125, 0.5, 0.7812, 0.5, 0.75, 0.5, 0.3125, 0.5, 0.2812, 0.5, 0.2812, 0.5, 0.3125, 0.5, 0.7188, 0.5, 0.6875, 0.5, 0.6875, 0.5, 0.7188, 0.5, 0.875, 0.5, 0.8437, 0.5, 0.8437, 0.5, 0.875, 0.5, 0.2812, 0.5, 0.25, 0.5, 0.25, 0.5, 0.2812, 0.5, 0.6875, 0.5, 0.6562, 0.5, 0.6562, 0.5, 0.6875, 0.5, 0.8437, 0.5, 0.8125, 0.5, 0.8125, 0.5, 0.8437, 0.5, 0.25, 0.5, 0.2187, 0.5, 0.2187, 0.5, 0.25, 0.5, 0.6562, 0.5, 0.625, 0.5, 0.625, 0.5, 0.6562, 0.5, 0.8125, 0.5, 0.7812, 0.5, 0.7812, 0.5, 0.8125, 0.5, 0.2187, 0.5, 0.1875, 0.5, 0.1875, 0.5, 0.2187, 0.5, 0.625, 0.5, 0.5938, 0.5, 0.5938, 0.5, 0.625, 0.5, 0.7812, 0.5, 0.75, 0.5, 0.75, 0.5, 0.7812, 0.5, 0.1875, 0.5, 0.1562, 0.5, 0.1562, 0.5, 0.1875, 0.5, 0.5938, 0.5, 0.5625, 0.5, 0.5625, 0.5, 0.5938, 0.5, 0.1562, 0.5, 0.125, 0.5, 0.125, 0.5, 0.1562, 0.5, 0.5625, 0.5, 0.5312, 0.5, 0.5312, 0.5, 0.5625, 0.5, 0.125, 0.5, 0.09375, 0.5, 0.09375, 0.5, 0.125, 0.5, 0.5312, 0.5, 0.5, 0.5, 0.5, 0.5, 0.5312, 0.5, 0.09375, 0.5, 0.0625, 0.5, 0.0625, 0.5, 0.09375, 0.5, 0.5, 0.5, 0.4687, 0.5, 0.4687, 0.5, 0.5, 0.5, 0.0625, 0.5, 0.03125, 0.5, 0.03125, 0.5, 0.0625, 0.5, 0.4687, 0.5, 0.4375, 0.5, 0.4375, 0.5, 0.4687, 0.5, 0.03125, 0.5, 0.0, 0.5, 0.0, 0.5, 0.03125, 0.5, 0.4375, 0.5, 0.4062, 0.5, 0.4062, 0.5, 0.4375, 0.5, 1.0, 0.5, 0.9687, 0.5, 0.9687, 0.5, 1.0, 0.5, 0.4062, 0.5, 0.375, 0.5, 0.375, 0.5, 0.4062, 0.5, 0.9687, 0.5, 0.9375, 0.5, 0.9375, 0.5, 0.9687, 0.5, 0.375, 0.5, 0.3437, 0.5, 0.3437, 0.5, 0.375, 0.5, 0.9375, 0.5, 0.9062, 0.5, 0.9062, 0.5, 0.9375, 0.5, 0.3437, 0.5, 0.3125, 0.5, 0.3125, 0.5, 0.3437, 0.5, 0.75, 0.5, 0.7188, 0.5, 0.7188, 0.5, 0.75, 0.5, 0.9062, 0.5, 0.875, 0.5, 0.875, 0.5, 0.9062, 0.5, 0.6562, 0.5, 0.625, 0.5, 0.625, 0.5, 0.6562, 0.5, 0.1562, 0.5, 0.1875, 0.5, 0.1875, 0.5, 0.1562, 0.5, 0.8125, 0.5, 0.7812, 0.5, 0.7812, 0.5, 0.8125, 0.5, 0.625, 0.5, 0.5938, 0.5, 0.5938, 0.5, 0.625, 0.5, 0.125, 0.5, 0.1562, 0.5, 0.1562, 0.5, 0.125, 0.5, 0.7812, 0.5, 0.75, 0.5, 0.75, 0.5, 0.7812, 0.5, 0.5938, 0.5, 0.5625, 0.5, 0.5625, 0.5, 0.5938, 0.5, 0.09375, 0.5, 0.125, 0.5, 0.125, 0.5, 0.09375, 0.5, 0.5625, 0.5, 0.5312, 0.5, 0.5312, 0.5, 0.5625, 0.5, 0.0625, 0.5, 0.09375, 0.5, 0.09375, 0.5, 0.0625, 0.5, 0.5312, 0.5, 0.5, 0.5, 0.5, 0.5, 0.5312, 0.5, 0.03125, 0.5, 0.0625, 0.5, 0.0625, 0.5, 0.03125, 0.5, 0.5, 0.5, 0.4687, 0.5, 0.4687, 0.5, 0.5, 0.5, 0.0, 0.5, 0.03125, 0.5, 0.03125, 0.5, 0.0, 0.5, 0.4687, 0.5, 0.4375, 0.5, 0.4375, 0.5, 0.4687, 0.5, 0.9687, 0.5, 1.0, 0.5, 1.0, 0.5, 0.9687, 0.5, 0.4375, 0.5, 0.4062, 0.5, 0.4062, 0.5, 0.4375, 0.5, 0.9375, 0.5, 0.9687, 0.5, 0.9687, 0.5, 0.9375, 0.5, 0.4062, 0.5, 0.375, 0.5, 0.375, 0.5, 0.4062, 0.5, 0.9062, 0.5, 0.9375, 0.5, 0.9375, 0.5, 0.9062, 0.5, 0.7188, 0.5, 0.75, 0.5, 0.75, 0.5, 0.7188, 0.5, 0.375, 0.5, 0.3437, 0.5, 0.3437, 0.5, 0.375, 0.5, 0.875, 0.5, 0.9062, 0.5, 0.9062, 0.5, 0.875, 0.5, 0.6875, 0.5, 0.7188, 0.5, 0.7188, 0.5, 0.6875, 0.5, 0.3437, 0.5, 0.3125, 0.5, 0.3125, 0.5, 0.3437, 0.5, 0.8437, 0.5, 0.875, 0.5, 0.875, 0.5, 0.8437, 0.5, 0.6562, 0.5, 0.6875, 0.5, 0.6875, 0.5, 0.6562, 0.5, 0.3125, 0.5, 0.2812, 0.5, 0.2812, 0.5, 0.3125, 0.5, 0.8125, 0.5, 0.8437, 0.5, 0.8437, 0.5, 0.8125, 0.5, 0.625, 0.5, 0.6562, 0.5, 0.6562, 0.5, 0.625, 0.5, 0.2812, 0.5, 0.25, 0.5, 0.25, 0.5, 0.2812, 0.5, 0.7812, 0.5, 0.8125, 0.5, 0.8125, 0.5, 0.7812, 0.5])
me_cylinder.materials.append(mat_pasticomate)
me_cylinder.materials.append(mat_madera)
me_cylinder.update()

# ---- objects
ob_cylinder = bpy.data.objects.new('Cylinder', me_cylinder)

# ---- transforms, parenting, visibility, modifiers, constraints
ob_cylinder.location = (0.0, -4.441e-16, -1.49e-08)
ob_cylinder.scale = (0.03369, 0.03369, 0.5304)

# ---- collection membership
col_collection.objects.link(ob_cylinder)

# ---- scene / render settings (as saved in the file)
scene.frame_start = 1; scene.frame_end = 250; scene.frame_set(1)
scene.render.engine = 'BLENDER_EEVEE_NEXT'
scene.cycles.sampling_pattern = 'TABULATED_SOBOL'
bpy.context.view_layer.update()

# ---- added for rendering (the .blend has no active camera and no usable light): camera, sun
cam_auto = bpy.data.cameras.new('AutoCamera')
cam_auto.lens = 50.0
cam_auto.sensor_width = 36.0
cam_auto.clip_end = 1000.0
ob_auto_camera = bpy.data.objects.new('AutoCamera', cam_auto)
scene.collection.objects.link(ob_auto_camera)
ob_auto_camera.location = (1.66008, -1.9921, 2.00909)
ob_auto_camera.rotation_euler = (1.09748, -7.21219e-08, 0.694738)
scene.camera = ob_auto_camera
light_auto_sun = bpy.data.lights.new('AutoSun', 'SUN')
light_auto_sun.energy = 3.0
light_auto_sun.angle = 0.0523599
ob_auto_sun = bpy.data.objects.new('AutoSun', light_auto_sun)
scene.collection.objects.link(ob_auto_sun)
ob_auto_sun.rotation_euler = (0.872665, 0.174533, 0.523599)
bpy.context.view_layer.update()
